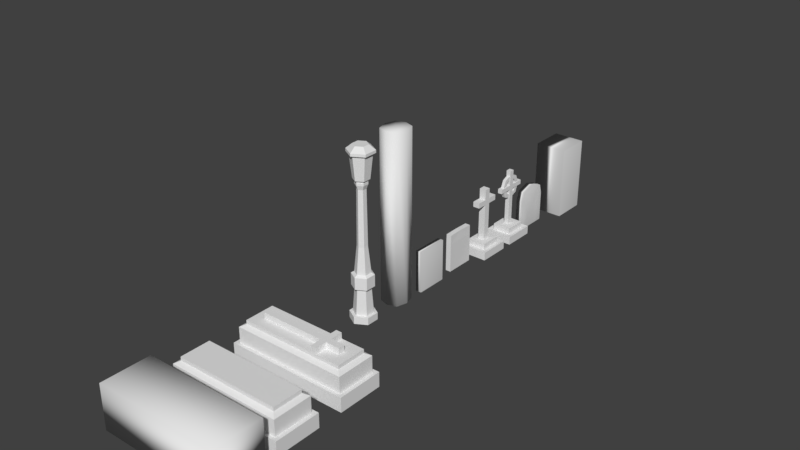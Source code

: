 # Source: Tomb.blend  (saved by Blender 2.77.0; exported with 4.5.12 LTS)
import bpy
from mathutils import Matrix  # noqa: F401  (used for matrix-valued properties, if any)

bpy.ops.wm.read_factory_settings(use_empty=True)
scene = bpy.context.scene
scene.name = 'Scene'

# ---- collections
col_collection_1 = bpy.data.collections.new('Collection 1'); scene.collection.children.link(col_collection_1)

# ---- materials (node trees are filled in below, after node groups)
mat_material = bpy.data.materials.new('Material')
mat_material.alpha_threshold = 0.0
mat_material.use_transparent_shadow = False
mat_material.roughness = 0.5
mat_material.line_color = (0.0, 0.0, 0.0, 1.0)

# ---- material node trees

# ---- world
world_world = bpy.data.worlds.new('World'); scene.world = world_world
world_world.color = (0.05088, 0.05088, 0.05088)
world_world.use_sun_shadow = False
world_world.sun_shadow_jitter_overblur = 0.0
world_world.cycles.sampling_method = 'MANUAL'

# ---- meshes
me_cube_011 = bpy.data.meshes.new('Cube.011')
me_cube_011.from_pydata([(-11.03, -1.119, -1.938), (-11.03, -1.119, 3.265), (-11.03, 1.229, -1.938), (-11.03, 1.229, 3.265), (11.47, -1.119, -1.938), (11.47, -1.119, 3.265), (11.47, 1.229, -1.938), (11.47, 1.229, 3.265)], [], [(1, 3, 2, 0), (3, 7, 6, 2), (7, 5, 4, 6), (5, 1, 0, 4), (0, 2, 6, 4), (5, 7, 3, 1)])
me_cube_011.polygons.foreach_set('use_smooth', [True] * 6)
me_cube_011.use_remesh_preserve_volume = False
me_cube_011.use_remesh_preserve_attributes = False
me_cube_011.use_mirror_vertex_groups = False
me_cube_011.update()
me_cube_009 = bpy.data.meshes.new('Cube.009')
me_cube_009.from_pydata([(-2.188, -0.9736, -1.94), (-2.188, -0.9693, 0.1929), (-2.188, 0.9736, -1.94), (-2.188, 0.9693, 0.1929), (2.406, -0.9736, -1.94), (2.406, -0.9693, 0.1929), (2.406, 0.9736, -1.94), (2.406, 0.9693, 0.1929), (-2.188, 1.576e-10, 1.159), (-2.188, 1.576e-10, -1.94), (2.406, 1.576e-10, 1.159), (2.406, 1.576e-10, -1.94), (-2.188, -0.9714, -0.8738), (-2.188, 0.9714, -0.8738), (2.406, 0.9714, -0.8738), (2.406, -0.9714, -0.8738), (2.406, 1.576e-10, -0.3907), (-2.188, 1.576e-10, -0.3907), (-2.188, -0.4868, -1.94), (2.406, -0.8093, 0.8638), (-2.188, -0.8093, 0.8638), (2.406, -0.4868, -1.94), (-2.188, -0.4857, -0.6322), (2.406, -0.4857, -0.6322), (-2.188, 0.8093, 0.8638), (2.406, 0.4868, -1.94), (-2.188, 0.4868, -1.94), (2.406, 0.8093, 0.8638), (2.406, 0.4857, -0.6322), (-2.188, 0.4857, -0.6322)], [], [(29, 13, 2, 26), (13, 14, 6, 2), (23, 15, 4, 21), (15, 12, 0, 4), (26, 2, 6, 25), (27, 7, 3, 24), (19, 10, 8, 20), (18, 9, 11, 21), (28, 16, 11, 25), (22, 17, 9, 18), (20, 8, 17, 22), (27, 10, 16, 28), (5, 1, 12, 15), (19, 5, 15, 23), (3, 7, 14, 13), (24, 3, 13, 29), (10, 19, 23, 16), (1, 20, 22, 12), (12, 22, 18, 0), (0, 18, 21, 4), (5, 19, 20, 1), (16, 23, 21, 11), (8, 24, 29, 17), (7, 27, 28, 14), (14, 28, 25, 6), (10, 27, 24, 8), (9, 26, 25, 11), (17, 29, 26, 9)])
me_cube_009.polygons.foreach_set('use_smooth', [True] * 28)
me_cube_009.use_remesh_preserve_volume = False
me_cube_009.use_remesh_preserve_attributes = False
me_cube_009.use_mirror_vertex_groups = False
me_cube_009.update()
me_cube_008 = bpy.data.meshes.new('Cube.008')
me_cube_008.from_pydata([(-1.877, -1.0, -1.94), (-1.877, -1.0, 1.0), (-1.877, 1.0, -1.94), (-1.877, 1.0, 1.0), (2.314, -1.0, -1.94), (2.314, -1.0, 1.0), (2.314, 1.0, -1.94), (2.314, 1.0, 1.0)], [], [(1, 3, 2, 0), (3, 7, 6, 2), (7, 5, 4, 6), (5, 1, 0, 4), (0, 2, 6, 4), (5, 7, 3, 1)])
me_cube_008.polygons.foreach_set('use_smooth', [True] * 6)
me_cube_008.use_remesh_preserve_volume = False
me_cube_008.use_remesh_preserve_attributes = False
me_cube_008.use_mirror_vertex_groups = False
me_cube_008.update()
me_cube_007 = bpy.data.meshes.new('Cube.007')
me_cube_007.from_pydata([(-1.504, -0.7694, -1.94), (-1.504, -0.7694, 18.35), (-1.504, 0.7694, -1.94), (-1.504, 0.7694, 18.35), (1.941, -0.7694, -1.94), (1.941, -0.7694, 18.35), (1.941, 0.7694, -1.94), (1.941, 0.7694, 18.35), (-2.053, 0.0, 18.35), (-2.053, 0.0, -1.94), (2.49, 0.0, 18.35), (2.49, 0.0, -1.94), (0.2186, 0.9917, 18.35), (0.2186, 0.9917, -1.94), (0.2186, -0.9917, 18.35), (0.2186, -0.9917, -1.94), (0.2186, 0.0, 18.35), (0.2186, 0.0, -1.94)], [], [(8, 3, 2, 9), (12, 7, 6, 13), (10, 5, 4, 11), (14, 1, 0, 15), (17, 13, 6, 11), (16, 12, 3, 8), (14, 16, 8, 1), (15, 17, 11, 4), (7, 10, 11, 6), (1, 8, 9, 0), (0, 9, 17, 15), (5, 10, 16, 14), (10, 7, 12, 16), (9, 2, 13, 17), (5, 14, 15, 4), (3, 12, 13, 2)])
me_cube_007.polygons.foreach_set('use_smooth', [True] * 16)
me_cube_007.use_remesh_preserve_volume = False
me_cube_007.use_remesh_preserve_attributes = False
me_cube_007.use_mirror_vertex_groups = False
me_cube_007.update()
me_cube_005 = bpy.data.meshes.new('Cube.005')
me_cube_005.from_pydata([(-1.877, -1.0, -1.94), (-1.877, -1.0, 1.0), (-1.877, 1.0, -1.94), (-1.877, 1.0, 1.0), (2.314, -1.0, -1.94), (2.314, -1.0, 1.0), (2.314, 1.0, -1.94), (2.314, 1.0, 1.0)], [], [(1, 3, 2, 0), (3, 7, 6, 2), (7, 5, 4, 6), (5, 1, 0, 4), (0, 2, 6, 4), (5, 7, 3, 1)])
me_cube_005.polygons.foreach_set('use_smooth', [True] * 6)
me_cube_005.use_remesh_preserve_volume = False
me_cube_005.use_remesh_preserve_attributes = False
me_cube_005.use_mirror_vertex_groups = False
me_cube_005.update()
me_cube_006 = bpy.data.meshes.new('Cube.006')
me_cube_006.from_pydata([(0.1288, 0.7205, 0.02996), (0.1288, -0.7205, 0.02996), (-0.1288, -0.7205, 0.02996), (-0.1288, 0.7205, 0.02996), (0.1288, 0.7205, 1.444), (0.1288, -0.7205, 1.444), (-0.1288, -0.7205, 1.444), (-0.1288, 0.7205, 1.444), (0.1288, 0.6397, 1.801), (0.1288, -0.6397, 1.801), (-0.1288, 0.6397, 1.801), (-0.1288, -0.6397, 1.801), (0.1288, 0.3711, 1.983), (0.1288, -0.3711, 1.983), (-0.1288, 0.3711, 1.983), (-0.1288, -0.3711, 1.983), (0.1288, 0.7205, 0.3296), (0.1288, -0.7205, 0.3296), (-0.1288, -0.7205, 0.3296), (-0.1288, 0.7205, 0.3296), (-0.1288, -0.7205, 0.02996), (-0.1288, 0.7205, 0.02996), (-0.1288, -0.7205, 0.2788), (-0.1288, 0.7205, 0.2788), (0.1793, 3.036e-08, 0.02328), (-0.1914, 1.762e-07, 0.02328), (0.1793, -1.885e-07, 1.395), (-0.1914, 6.683e-08, 1.395), (0.1625, -1.338e-07, 1.997), (-0.1746, 1.213e-08, 1.997)], [], [(24, 1, 2, 25), (6, 5, 9, 11), (17, 5, 6, 18), (16, 0, 3, 19), (26, 8, 12, 28), (26, 4, 8), (4, 7, 10, 8), (28, 29, 15, 13), (27, 11, 15, 29), (8, 10, 14, 12), (11, 9, 13, 15), (4, 16, 19, 7), (2, 18, 22, 20), (1, 17, 18, 2), (19, 3, 21, 23), (25, 2, 20), (3, 25, 21), (10, 27, 29, 14), (12, 14, 29, 28), (5, 26, 9), (9, 26, 28, 13), (26, 5, 17, 1, 24, 0, 16, 4), (0, 24, 25, 3), (27, 7, 19, 3, 21, 25, 20, 22, 18, 6), (7, 27, 10), (27, 6, 11)])
_ca = me_cube_006.color_attributes.new('Col', 'BYTE_COLOR', 'CORNER')
_ca.data.foreach_set('color', [0.2423, 0.2423, 0.2423, 1.0, 0.2423, 0.2423, 0.2423, 1.0, 0.2423, 0.2423, 0.2423, 1.0, 0.2423, 0.2423, 0.2423, 1.0, 0.2423, 0.2423, 0.2423, 1.0, 0.2423, 0.2423, 0.2423, 1.0, 0.2423, 0.2423, 0.2423, 1.0, 0.2423, 0.2423, 0.2423, 1.0, 0.2423, 0.2423, 0.2423, 1.0, 0.2423, 0.2423, 0.2423, 1.0, 0.2423, 0.2423, 0.2423, 1.0, 0.2423, 0.2423, 0.2423, 1.0, 0.2423, 0.2423, 0.2423, 1.0, 0.2423, 0.2423, 0.2423, 1.0, 0.2423, 0.2423, 0.2423, 1.0, 0.2423, 0.2423, 0.2423, 1.0, 0.2423, 0.2423, 0.2423, 1.0, 0.2423, 0.2423, 0.2423, 1.0, 0.2423, 0.2423, 0.2423, 1.0, 0.2423, 0.2423, 0.2423, 1.0, 0.2423, 0.2423, 0.2423, 1.0, 0.2423, 0.2423, 0.2423, 1.0, 0.2423, 0.2423, 0.2423, 1.0, 1.0, 1.0, 1.0, 1.0, 1.0, 1.0, 1.0, 1.0, 1.0, 1.0, 1.0, 1.0, 1.0, 1.0, 1.0, 1.0, 1.0, 1.0, 1.0, 1.0, 1.0, 1.0, 1.0, 1.0, 1.0, 1.0, 1.0, 1.0, 1.0, 1.0, 1.0, 1.0, 0.2423, 0.2423, 0.2423, 1.0, 0.2423, 0.2423, 0.2423, 1.0, 0.2423, 0.2423, 0.2423, 1.0, 0.2423, 0.2423, 0.2423, 1.0, 1.0, 1.0, 1.0, 1.0, 1.0, 1.0, 1.0, 1.0, 1.0, 1.0, 1.0, 1.0, 1.0, 1.0, 1.0, 1.0, 1.0, 1.0, 1.0, 1.0, 1.0, 1.0, 1.0, 1.0, 1.0, 1.0, 1.0, 1.0, 1.0, 1.0, 1.0, 1.0, 0.2423, 0.2423, 0.2423, 1.0, 0.2423, 0.2423, 0.2423, 1.0, 0.2423, 0.2423, 0.2423, 1.0, 0.2423, 0.2423, 0.2423, 1.0, 1.0, 1.0, 1.0, 1.0, 1.0, 1.0, 1.0, 1.0, 1.0, 1.0, 1.0, 1.0, 1.0, 1.0, 1.0, 1.0, 0.2423, 0.2423, 0.2423, 1.0, 0.2423, 0.2423, 0.2423, 1.0, 0.2423, 0.2423, 0.2423, 1.0, 0.2423, 0.2423, 0.2423, 1.0, 1.0, 1.0, 1.0, 1.0, 1.0, 1.0, 1.0, 1.0, 1.0, 1.0, 1.0, 1.0, 1.0, 1.0, 1.0, 1.0, 1.0, 1.0, 1.0, 1.0, 1.0, 1.0, 1.0, 1.0, 1.0, 1.0, 1.0, 1.0, 1.0, 1.0, 1.0, 1.0, 1.0, 1.0, 1.0, 1.0, 1.0, 1.0, 1.0, 1.0, 0.2423, 0.2423, 0.2423, 1.0, 0.2423, 0.2423, 0.2423, 1.0, 0.2423, 0.2423, 0.2423, 1.0, 0.2423, 0.2423, 0.2423, 1.0, 1.0, 1.0, 1.0, 1.0, 1.0, 1.0, 1.0, 1.0, 1.0, 1.0, 1.0, 1.0, 1.0, 1.0, 1.0, 1.0, 0.2423, 0.2423, 0.2423, 1.0, 0.2423, 0.2423, 0.2423, 1.0, 0.2423, 0.2423, 0.2423, 1.0, 0.2423, 0.2423, 0.2423, 1.0, 0.2423, 0.2423, 0.2423, 1.0, 0.2423, 0.2423, 0.2423, 1.0, 0.2423, 0.2423, 0.2423, 1.0, 0.2423, 0.2423, 0.2423, 1.0, 0.2423, 0.2423, 0.2423, 1.0, 0.2423, 0.2423, 0.2423, 1.0, 0.2423, 0.2423, 0.2423, 1.0, 0.2423, 0.2423, 0.2423, 1.0, 0.2423, 0.2423, 0.2423, 1.0, 0.2423, 0.2423, 0.2423, 1.0, 0.2423, 0.2423, 0.2423, 1.0, 0.2423, 0.2423, 0.2423, 1.0, 0.2423, 0.2423, 0.2423, 1.0, 0.2423, 0.2423, 0.2423, 1.0, 0.2423, 0.2423, 0.2423, 1.0, 0.2423, 0.2423, 0.2423, 1.0, 0.2423, 0.2423, 0.2423, 1.0, 0.2423, 0.2423, 0.2423, 1.0, 0.2423, 0.2423, 0.2423, 1.0, 0.2423, 0.2423, 0.2423, 1.0, 0.2423, 0.2423, 0.2423, 1.0, 0.2423, 0.2423, 0.2423, 1.0, 0.2423, 0.2423, 0.2423, 1.0, 0.2423, 0.2423, 0.2423, 1.0, 0.2423, 0.2423, 0.2423, 1.0, 0.2423, 0.2423, 0.2423, 1.0, 0.2423, 0.2423, 0.2423, 1.0, 0.2423, 0.2423, 0.2423, 1.0, 0.2423, 0.2423, 0.2423, 1.0, 0.2423, 0.2423, 0.2423, 1.0, 0.2423, 0.2423, 0.2423, 1.0])
me_cube_006.materials.append(mat_material)
me_cube_006.use_remesh_preserve_volume = False
me_cube_006.use_remesh_preserve_attributes = False
me_cube_006.use_mirror_vertex_groups = False
me_cube_006.use_paint_bone_selection = False
me_cube_006.use_paint_mask = True
me_cube_006.update()
me_cube_003 = bpy.data.meshes.new('Cube.003')
me_cube_003.from_pydata([(-1.0, -1.0, -1.0), (-1.0, -1.0, 1.0), (-1.0, 1.0, -1.0), (-1.0, 1.0, 1.0), (1.0, -1.0, -1.0), (1.0, -1.0, 1.0), (1.0, 1.0, -1.0), (1.0, 1.0, 1.0), (-0.6573, -0.6573, 0.8419), (-0.6573, 0.6573, 0.8419), (0.6573, 0.6573, 0.8419), (0.6573, -0.6573, 0.8419), (-0.6573, -0.6573, 2.379), (-0.6573, 0.6573, 2.379), (0.6573, 0.6573, 2.379), (0.6573, -0.6573, 2.379), (-0.2481, -0.2011, 2.403), (-0.2481, 0.2011, 2.403), (0.2481, 0.2011, 2.403), (0.2481, -0.2011, 2.403), (-0.2481, -0.2011, 15.25), (-0.2481, 0.2011, 15.25), (0.2481, 0.2011, 15.25), (0.2481, -0.2011, 15.25), (0.2481, -0.2011, 11.44), (0.2481, -0.2011, 12.73), (-0.2481, -0.2011, 12.73), (-0.2481, -0.2011, 11.44), (-0.2481, 0.2011, 11.44), (-0.2481, 0.2011, 12.73), (0.2481, 0.2011, 12.73), (0.2481, 0.2011, 11.44), (0.2481, 0.8228, 11.44), (-0.2481, 0.8228, 11.44), (-0.2481, 0.8228, 12.73), (0.2481, 0.8228, 12.73), (-0.2481, -0.8228, 11.44), (0.2481, -0.8228, 11.44), (0.2481, -0.8228, 12.73), (-0.2481, -0.8228, 12.73)], [], [(1, 3, 2, 0), (3, 7, 6, 2), (7, 5, 4, 6), (5, 1, 0, 4), (0, 2, 6, 4), (5, 7, 10, 11), (11, 10, 14, 15), (3, 1, 8, 9), (1, 5, 11, 8), (7, 3, 9, 10), (15, 14, 18, 19), (9, 8, 12, 13), (8, 11, 15, 12), (10, 9, 13, 14), (26, 25, 23, 20), (13, 12, 16, 17), (12, 15, 19, 16), (14, 13, 17, 18), (23, 22, 21, 20), (30, 29, 21, 22), (25, 30, 22, 23), (29, 26, 20, 21), (17, 16, 27, 28), (28, 27, 26, 29), (19, 18, 31, 24), (24, 31, 30, 25), (18, 17, 28, 31), (16, 19, 24, 27), (32, 33, 34, 35), (28, 33, 32, 31), (29, 34, 33, 28), (30, 35, 34, 29), (31, 32, 35, 30), (36, 37, 38, 39), (24, 37, 36, 27), (25, 38, 37, 24), (26, 39, 38, 25), (27, 36, 39, 26)])
_ca = me_cube_003.color_attributes.new('Col', 'BYTE_COLOR', 'CORNER')
_ca.data.foreach_set('color', [0.2664, 0.2705, 0.3095, 1.0, 0.2664, 0.2705, 0.3095, 1.0, 0.2664, 0.2705, 0.3095, 1.0, 0.2664, 0.2705, 0.3095, 1.0, 0.2664, 0.2705, 0.3095, 1.0, 0.2664, 0.2705, 0.3095, 1.0, 0.2664, 0.2705, 0.3095, 1.0, 0.2664, 0.2705, 0.3095, 1.0, 0.2664, 0.2705, 0.3095, 1.0, 0.2664, 0.2705, 0.3095, 1.0, 0.2664, 0.2705, 0.3095, 1.0, 0.2664, 0.2705, 0.3095, 1.0, 0.2664, 0.2705, 0.3095, 1.0, 0.2664, 0.2705, 0.3095, 1.0, 0.2664, 0.2705, 0.3095, 1.0, 0.2664, 0.2705, 0.3095, 1.0, 0.2664, 0.2705, 0.3095, 1.0, 0.2664, 0.2705, 0.3095, 1.0, 0.2664, 0.2705, 0.3095, 1.0, 0.2664, 0.2705, 0.3095, 1.0, 0.2664, 0.2705, 0.3095, 1.0, 0.2664, 0.2705, 0.3095, 1.0, 0.2664, 0.2705, 0.3095, 1.0, 0.2664, 0.2705, 0.3095, 1.0, 0.2664, 0.2705, 0.3095, 1.0, 0.2664, 0.2705, 0.3095, 1.0, 0.2664, 0.2705, 0.3095, 1.0, 0.2664, 0.2705, 0.3095, 1.0, 0.2664, 0.2705, 0.3095, 1.0, 0.2664, 0.2705, 0.3095, 1.0, 0.2664, 0.2705, 0.3095, 1.0, 0.2664, 0.2705, 0.3095, 1.0, 0.2664, 0.2705, 0.3095, 1.0, 0.2664, 0.2705, 0.3095, 1.0, 0.2664, 0.2705, 0.3095, 1.0, 0.2664, 0.2705, 0.3095, 1.0, 0.2664, 0.2705, 0.3095, 1.0, 0.2664, 0.2705, 0.3095, 1.0, 0.2664, 0.2705, 0.3095, 1.0, 0.2664, 0.2705, 0.3095, 1.0, 0.2664, 0.2705, 0.3095, 1.0, 0.2664, 0.2705, 0.3095, 1.0, 0.2664, 0.2705, 0.3095, 1.0, 0.2664, 0.2705, 0.3095, 1.0, 0.2664, 0.2705, 0.3095, 1.0, 0.2664, 0.2705, 0.3095, 1.0, 0.2664, 0.2705, 0.3095, 1.0, 0.2664, 0.2705, 0.3095, 1.0, 0.2664, 0.2705, 0.3095, 1.0, 0.2664, 0.2705, 0.3095, 1.0, 0.2664, 0.2705, 0.3095, 1.0, 0.2664, 0.2705, 0.3095, 1.0, 0.2664, 0.2705, 0.3095, 1.0, 0.2664, 0.2705, 0.3095, 1.0, 0.2664, 0.2705, 0.3095, 1.0, 0.2664, 0.2705, 0.3095, 1.0, 0.03689, 0.03689, 0.03689, 1.0, 0.03689, 0.03689, 0.03689, 1.0, 0.03689, 0.03689, 0.03689, 1.0, 0.03689, 0.03689, 0.03689, 1.0, 0.2664, 0.2705, 0.3095, 1.0, 0.2664, 0.2705, 0.3095, 1.0, 0.2664, 0.2705, 0.3095, 1.0, 0.2664, 0.2705, 0.3095, 1.0, 0.2664, 0.2705, 0.3095, 1.0, 0.2664, 0.2705, 0.3095, 1.0, 0.2664, 0.2705, 0.3095, 1.0, 0.2664, 0.2705, 0.3095, 1.0, 0.2664, 0.2705, 0.3095, 1.0, 0.2664, 0.2705, 0.3095, 1.0, 0.2664, 0.2705, 0.3095, 1.0, 0.2664, 0.2705, 0.3095, 1.0, 0.03689, 0.03689, 0.03689, 1.0, 0.03689, 0.03689, 0.03689, 1.0, 0.03689, 0.03689, 0.03689, 1.0, 0.03689, 0.03689, 0.03689, 1.0, 0.03689, 0.03689, 0.03689, 1.0, 0.03689, 0.03689, 0.03689, 1.0, 0.03689, 0.03689, 0.03689, 1.0, 0.03689, 0.03689, 0.03689, 1.0, 0.03689, 0.03689, 0.03689, 1.0, 0.03689, 0.03689, 0.03689, 1.0, 0.03689, 0.03689, 0.03689, 1.0, 0.03689, 0.03689, 0.03689, 1.0, 0.03689, 0.03689, 0.03689, 1.0, 0.03689, 0.03689, 0.03689, 1.0, 0.03689, 0.03689, 0.03689, 1.0, 0.03689, 0.03689, 0.03689, 1.0, 0.03689, 0.03689, 0.03689, 1.0, 0.03689, 0.03689, 0.03689, 1.0, 0.03689, 0.03689, 0.03689, 1.0, 0.03689, 0.03689, 0.03689, 1.0, 0.03689, 0.03689, 0.03689, 1.0, 0.03689, 0.03689, 0.03689, 1.0, 0.03689, 0.03689, 0.03689, 1.0, 0.03689, 0.03689, 0.03689, 1.0, 0.03689, 0.03689, 0.03689, 1.0, 0.03689, 0.03689, 0.03689, 1.0, 0.03689, 0.03689, 0.03689, 1.0, 0.03689, 0.03689, 0.03689, 1.0, 0.03689, 0.03689, 0.03689, 1.0, 0.03689, 0.03689, 0.03689, 1.0, 0.03689, 0.03689, 0.03689, 1.0, 0.03689, 0.03689, 0.03689, 1.0, 0.03689, 0.03689, 0.03689, 1.0, 0.03689, 0.03689, 0.03689, 1.0, 0.03689, 0.03689, 0.03689, 1.0, 0.03689, 0.03689, 0.03689, 1.0, 0.03689, 0.03689, 0.03689, 1.0, 0.03689, 0.03689, 0.03689, 1.0, 0.03689, 0.03689, 0.03689, 1.0, 0.03689, 0.03689, 0.03689, 1.0, 0.03689, 0.03689, 0.03689, 1.0, 0.03689, 0.03689, 0.03689, 1.0, 0.03689, 0.03689, 0.03689, 1.0, 0.03689, 0.03689, 0.03689, 1.0, 0.03689, 0.03689, 0.03689, 1.0, 0.03689, 0.03689, 0.03689, 1.0, 0.03689, 0.03689, 0.03689, 1.0, 0.03689, 0.03689, 0.03689, 1.0, 0.03689, 0.03689, 0.03689, 1.0, 0.03689, 0.03689, 0.03689, 1.0, 0.03689, 0.03689, 0.03689, 1.0, 0.03689, 0.03689, 0.03689, 1.0, 0.03689, 0.03689, 0.03689, 1.0, 0.03689, 0.03689, 0.03689, 1.0, 0.03689, 0.03689, 0.03689, 1.0, 0.03689, 0.03689, 0.03689, 1.0, 0.03689, 0.03689, 0.03689, 1.0, 0.03689, 0.03689, 0.03689, 1.0, 0.03689, 0.03689, 0.03689, 1.0, 0.03689, 0.03689, 0.03689, 1.0, 0.03689, 0.03689, 0.03689, 1.0, 0.03689, 0.03689, 0.03689, 1.0, 0.03689, 0.03689, 0.03689, 1.0, 0.03689, 0.03689, 0.03689, 1.0, 0.03689, 0.03689, 0.03689, 1.0, 0.03689, 0.03689, 0.03689, 1.0, 0.03689, 0.03689, 0.03689, 1.0, 0.03689, 0.03689, 0.03689, 1.0, 0.03689, 0.03689, 0.03689, 1.0, 0.03689, 0.03689, 0.03689, 1.0, 0.03689, 0.03689, 0.03689, 1.0, 0.03689, 0.03689, 0.03689, 1.0, 0.03689, 0.03689, 0.03689, 1.0, 0.03689, 0.03689, 0.03689, 1.0, 0.03689, 0.03689, 0.03689, 1.0, 0.03689, 0.03689, 0.03689, 1.0, 0.03689, 0.03689, 0.03689, 1.0, 0.03689, 0.03689, 0.03689, 1.0, 0.03689, 0.03689, 0.03689, 1.0, 0.03689, 0.03689, 0.03689, 1.0])
me_cube_003.use_remesh_preserve_volume = False
me_cube_003.use_remesh_preserve_attributes = False
me_cube_003.use_mirror_vertex_groups = False
me_cube_003.use_paint_bone_selection = False
me_cube_003.use_paint_mask = True
me_cube_003.update()
me_cylinder = bpy.data.meshes.new('Cylinder')
me_cylinder.from_pydata([(-0.3221, 0.1989, -0.468), (-0.3221, 0.09159, 1.889), (-0.1499, 0.09943, -0.468), (-0.2428, 0.0458, 1.889), (-0.1499, -0.09944, -0.468), (-0.2428, -0.0458, 1.889), (-0.3221, -0.1989, -0.468), (-0.3221, -0.09159, 1.889), (-0.4943, -0.09943, -0.468), (-0.4014, -0.0458, 1.889), (-0.4943, 0.09943, -0.468), (-0.4014, 0.0458, 1.889), (-0.3221, 0.1603, 0.0203), (-0.3221, 0.1603, 0.3218), (-0.1833, 0.08013, 0.3218), (-0.1833, 0.08013, 0.0203), (-0.1833, -0.08013, 0.3218), (-0.1833, -0.08013, 0.0203), (-0.3221, -0.1603, 0.3218), (-0.3221, -0.1603, 0.0203), (-0.4609, -0.08013, 0.3218), (-0.4609, -0.08013, 0.0203), (-0.4609, 0.08013, 0.3218), (-0.4609, 0.08013, 0.0203), (-0.3221, 0.2222, 0.05645), (-0.3221, 0.2222, 0.2857), (-0.1296, 0.1111, 0.2857), (-0.1296, 0.1111, 0.05645), (-0.1296, -0.1111, 0.2857), (-0.1296, -0.1111, 0.05645), (-0.3221, -0.2222, 0.2857), (-0.3221, -0.2222, 0.05645), (-0.5145, -0.1111, 0.2857), (-0.5145, -0.1111, 0.05645), (-0.5145, 0.1111, 0.2857), (-0.5145, 0.1111, 0.05645), (-0.3221, 0.1989, -0.6039), (-0.1499, 0.09943, -0.6039), (-0.1499, -0.09944, -0.6039), (-0.3221, -0.1989, -0.6039), (-0.4943, -0.09943, -0.6039), (-0.4943, 0.09943, -0.6039), (-0.3221, 0.265, -0.468), (-0.09258, 0.1325, -0.468), (-0.09258, -0.1325, -0.468), (-0.3221, -0.265, -0.468), (-0.5516, -0.1325, -0.468), (-0.5516, 0.1325, -0.468), (-0.3221, 0.265, -0.6039), (-0.09258, 0.1325, -0.6039), (-0.09258, -0.1325, -0.6039), (-0.3221, -0.265, -0.6039), (-0.5516, -0.1325, -0.6039), (-0.5516, 0.1325, -0.6039), (-0.3221, 0.1034, 0.8309), (-0.2326, 0.05169, 0.8309), (-0.2326, -0.05169, 0.8309), (-0.3221, -0.1034, 0.8309), (-0.4116, -0.05169, 0.8309), (-0.4116, 0.05169, 0.8309), (-0.212, 0.06358, 1.975), (-0.3221, 0.1272, 1.975), (-0.212, -0.06358, 1.975), (-0.3221, -0.1272, 1.975), (-0.4322, -0.06358, 1.975), (-0.4322, 0.06358, 1.975), (-0.212, 0.06358, 2.023), (-0.3221, 0.1272, 2.023), (-0.212, -0.06358, 2.023), (-0.3221, -0.1272, 2.023), (-0.4322, -0.06358, 2.023), (-0.4322, 0.06358, 2.023), (-0.233, 0.05141, 2.043), (-0.3221, 0.1028, 2.039), (-0.233, -0.05141, 2.043), (-0.3221, -0.1028, 2.043), (-0.4111, -0.05141, 2.039), (-0.4111, 0.05141, 2.039), (-0.1818, 0.08101, 2.067), (-0.3221, 0.162, 2.067), (-0.1818, -0.08101, 2.067), (-0.3221, -0.162, 2.067), (-0.4624, -0.08101, 2.067), (-0.4624, 0.08101, 2.067), (-0.1315, 0.11, 2.55), (-0.3221, 0.2201, 2.55), (-0.1315, -0.11, 2.55), (-0.3221, -0.2201, 2.55), (-0.5127, -0.11, 2.55), (-0.5127, 0.11, 2.55), (-0.1315, 0.11, 2.625), (-0.3221, 0.2201, 2.625), (-0.1315, -0.11, 2.625), (-0.3221, -0.2201, 2.625), (-0.5127, -0.11, 2.625), (-0.5127, 0.11, 2.625), (-0.08899, 0.1346, 2.538), (-0.3221, 0.2692, 2.538), (-0.08899, -0.1346, 2.538), (-0.3221, -0.2692, 2.538), (-0.5552, -0.1346, 2.538), (-0.5552, 0.1346, 2.538), (-0.08899, 0.1346, 2.59), (-0.3221, 0.2692, 2.59), (-0.08899, -0.1346, 2.59), (-0.3221, -0.2692, 2.59), (-0.5552, -0.1346, 2.59), (-0.5552, 0.1346, 2.59), (-0.1913, 0.07551, 2.681), (-0.3221, 0.151, 2.681), (-0.1913, -0.07551, 2.681), (-0.3221, -0.151, 2.681), (-0.4529, -0.07551, 2.681), (-0.4529, 0.07551, 2.681)], [], [(54, 1, 3, 55), (55, 3, 5, 56), (56, 5, 7, 57), (57, 7, 9, 58), (7, 5, 62, 63), (58, 9, 11, 59), (59, 11, 1, 54), (2, 4, 44, 43), (10, 23, 12, 0), (34, 22, 13, 25), (8, 21, 23, 10), (32, 20, 22, 34), (6, 19, 21, 8), (30, 18, 20, 32), (4, 17, 19, 6), (28, 16, 18, 30), (2, 15, 17, 4), (26, 14, 16, 28), (0, 12, 15, 2), (25, 13, 14, 26), (12, 24, 27, 15), (24, 25, 26, 27), (15, 27, 29, 17), (27, 26, 28, 29), (17, 29, 31, 19), (29, 28, 30, 31), (19, 31, 33, 21), (31, 30, 32, 33), (21, 33, 35, 23), (33, 32, 34, 35), (23, 35, 24, 12), (35, 34, 25, 24), (36, 37, 38, 39, 40, 41), (4, 6, 45, 44), (39, 38, 50, 51), (0, 2, 43, 42), (6, 8, 46, 45), (36, 41, 53, 48), (43, 44, 50, 49), (46, 47, 53, 52), (42, 43, 49, 48), (44, 45, 51, 50), (47, 42, 48, 53), (45, 46, 52, 51), (40, 39, 51, 52), (37, 36, 48, 49), (41, 40, 52, 53), (38, 37, 49, 50), (10, 0, 42, 47), (8, 10, 47, 46), (22, 59, 54, 13), (20, 58, 59, 22), (18, 57, 58, 20), (16, 56, 57, 18), (14, 55, 56, 16), (13, 54, 55, 14), (65, 64, 70, 71), (1, 11, 65, 61), (9, 7, 63, 64), (5, 3, 60, 62), (11, 9, 64, 65), (3, 1, 61, 60), (67, 71, 77, 73), (63, 62, 68, 69), (60, 61, 67, 66), (61, 65, 71, 67), (64, 63, 69, 70), (62, 60, 66, 68), (70, 69, 75, 76), (68, 66, 72, 74), (71, 70, 76, 77), (69, 68, 74, 75), (66, 67, 73, 72), (74, 72, 78, 80), (78, 79, 85, 84), (77, 76, 82, 83), (75, 74, 80, 81), (72, 73, 79, 78), (73, 77, 83, 79), (76, 75, 81, 82), (93, 94, 106, 105), (79, 83, 89, 85), (82, 81, 87, 88), (80, 78, 84, 86), (83, 82, 88, 89), (81, 80, 86, 87), (91, 95, 113, 109), (86, 84, 96, 98), (89, 88, 100, 101), (92, 93, 105, 104), (84, 85, 97, 96), (95, 91, 103, 107), (101, 100, 106, 107), (99, 98, 104, 105), (96, 97, 103, 102), (97, 101, 107, 103), (100, 99, 105, 106), (98, 96, 102, 104), (85, 89, 101, 97), (91, 90, 102, 103), (87, 86, 98, 99), (94, 95, 107, 106), (90, 92, 104, 102), (88, 87, 99, 100), (108, 109, 113, 112, 111, 110), (94, 93, 111, 112), (92, 90, 108, 110), (95, 94, 112, 113), (93, 92, 110, 111), (90, 91, 109, 108)])
_ca = me_cylinder.color_attributes.new('Col', 'BYTE_COLOR', 'CORNER')
_ca.data.foreach_set('color', [0.03955, 0.03955, 0.03955, 1.0, 0.03955, 0.03955, 0.03955, 1.0, 0.03955, 0.03955, 0.03955, 1.0, 0.03955, 0.03955, 0.03955, 1.0, 0.03955, 0.03955, 0.03955, 1.0, 0.03955, 0.03955, 0.03955, 1.0, 0.03955, 0.03955, 0.03955, 1.0, 0.03955, 0.03955, 0.03955, 1.0, 0.03955, 0.03955, 0.03955, 1.0, 0.03955, 0.03955, 0.03955, 1.0, 0.03955, 0.03955, 0.03955, 1.0, 0.03955, 0.03955, 0.03955, 1.0, 0.03955, 0.03955, 0.03955, 1.0, 0.03955, 0.03955, 0.03955, 1.0, 0.03955, 0.03955, 0.03955, 1.0, 0.03955, 0.03955, 0.03955, 1.0, 0.03955, 0.03955, 0.03955, 1.0, 0.03955, 0.03955, 0.03955, 1.0, 0.03955, 0.03955, 0.03955, 1.0, 0.03955, 0.03955, 0.03955, 1.0, 0.03955, 0.03955, 0.03955, 1.0, 0.03955, 0.03955, 0.03955, 1.0, 0.03955, 0.03955, 0.03955, 1.0, 0.03955, 0.03955, 0.03955, 1.0, 0.03955, 0.03955, 0.03955, 1.0, 0.03955, 0.03955, 0.03955, 1.0, 0.03955, 0.03955, 0.03955, 1.0, 0.03955, 0.03955, 0.03955, 1.0, 0.03955, 0.03955, 0.03955, 1.0, 0.03955, 0.03955, 0.03955, 1.0, 0.03955, 0.03955, 0.03955, 1.0, 0.03955, 0.03955, 0.03955, 1.0, 0.03955, 0.03955, 0.03955, 1.0, 0.03955, 0.03955, 0.03955, 1.0, 0.03955, 0.03955, 0.03955, 1.0, 0.03955, 0.03955, 0.03955, 1.0, 0.03955, 0.03955, 0.03955, 1.0, 0.03955, 0.03955, 0.03955, 1.0, 0.03955, 0.03955, 0.03955, 1.0, 0.03955, 0.03955, 0.03955, 1.0, 0.03955, 0.03955, 0.03955, 1.0, 0.03955, 0.03955, 0.03955, 1.0, 0.03955, 0.03955, 0.03955, 1.0, 0.03955, 0.03955, 0.03955, 1.0, 0.03955, 0.03955, 0.03955, 1.0, 0.03955, 0.03955, 0.03955, 1.0, 0.03955, 0.03955, 0.03955, 1.0, 0.03955, 0.03955, 0.03955, 1.0, 0.03955, 0.03955, 0.03955, 1.0, 0.03955, 0.03955, 0.03955, 1.0, 0.03955, 0.03955, 0.03955, 1.0, 0.03955, 0.03955, 0.03955, 1.0, 0.03955, 0.03955, 0.03955, 1.0, 0.03955, 0.03955, 0.03955, 1.0, 0.03955, 0.03955, 0.03955, 1.0, 0.03955, 0.03955, 0.03955, 1.0, 0.03955, 0.03955, 0.03955, 1.0, 0.03955, 0.03955, 0.03955, 1.0, 0.03955, 0.03955, 0.03955, 1.0, 0.03955, 0.03955, 0.03955, 1.0, 0.03955, 0.03955, 0.03955, 1.0, 0.03955, 0.03955, 0.03955, 1.0, 0.03955, 0.03955, 0.03955, 1.0, 0.03955, 0.03955, 0.03955, 1.0, 0.03955, 0.03955, 0.03955, 1.0, 0.03955, 0.03955, 0.03955, 1.0, 0.03955, 0.03955, 0.03955, 1.0, 0.03955, 0.03955, 0.03955, 1.0, 0.03955, 0.03955, 0.03955, 1.0, 0.03955, 0.03955, 0.03955, 1.0, 0.03955, 0.03955, 0.03955, 1.0, 0.03955, 0.03955, 0.03955, 1.0, 0.03955, 0.03955, 0.03955, 1.0, 0.03955, 0.03955, 0.03955, 1.0, 0.03955, 0.03955, 0.03955, 1.0, 0.03955, 0.03955, 0.03955, 1.0, 0.03955, 0.03955, 0.03955, 1.0, 0.03955, 0.03955, 0.03955, 1.0, 0.03955, 0.03955, 0.03955, 1.0, 0.03955, 0.03955, 0.03955, 1.0, 0.03955, 0.03955, 0.03955, 1.0, 0.03955, 0.03955, 0.03955, 1.0, 0.03955, 0.03955, 0.03955, 1.0, 0.03955, 0.03955, 0.03955, 1.0, 0.03955, 0.03955, 0.03955, 1.0, 0.03955, 0.03955, 0.03955, 1.0, 0.03955, 0.03955, 0.03955, 1.0, 0.03955, 0.03955, 0.03955, 1.0, 0.03955, 0.03955, 0.03955, 1.0, 0.03955, 0.03955, 0.03955, 1.0, 0.03955, 0.03955, 0.03955, 1.0, 0.03955, 0.03955, 0.03955, 1.0, 0.03955, 0.03955, 0.03955, 1.0, 0.03955, 0.03955, 0.03955, 1.0, 0.03955, 0.03955, 0.03955, 1.0, 0.03955, 0.03955, 0.03955, 1.0, 0.03955, 0.03955, 0.03955, 1.0, 0.03955, 0.03955, 0.03955, 1.0, 0.03955, 0.03955, 0.03955, 1.0, 0.03955, 0.03955, 0.03955, 1.0, 0.03955, 0.03955, 0.03955, 1.0, 0.03955, 0.03955, 0.03955, 1.0, 0.03955, 0.03955, 0.03955, 1.0, 0.03955, 0.03955, 0.03955, 1.0, 0.03955, 0.03955, 0.03955, 1.0, 0.03955, 0.03955, 0.03955, 1.0, 0.03955, 0.03955, 0.03955, 1.0, 0.03955, 0.03955, 0.03955, 1.0, 0.03955, 0.03955, 0.03955, 1.0, 0.03955, 0.03955, 0.03955, 1.0, 0.03955, 0.03955, 0.03955, 1.0, 0.03955, 0.03955, 0.03955, 1.0, 0.03955, 0.03955, 0.03955, 1.0, 0.03955, 0.03955, 0.03955, 1.0, 0.03955, 0.03955, 0.03955, 1.0, 0.03955, 0.03955, 0.03955, 1.0, 0.03955, 0.03955, 0.03955, 1.0, 0.03955, 0.03955, 0.03955, 1.0, 0.03955, 0.03955, 0.03955, 1.0, 0.03955, 0.03955, 0.03955, 1.0, 0.03955, 0.03955, 0.03955, 1.0, 0.03955, 0.03955, 0.03955, 1.0, 0.03955, 0.03955, 0.03955, 1.0, 0.03955, 0.03955, 0.03955, 1.0, 0.03955, 0.03955, 0.03955, 1.0, 0.03955, 0.03955, 0.03955, 1.0, 0.03955, 0.03955, 0.03955, 1.0, 0.03955, 0.03955, 0.03955, 1.0, 0.03955, 0.03955, 0.03955, 1.0, 0.03955, 0.03955, 0.03955, 1.0, 0.03955, 0.03955, 0.03955, 1.0, 0.03955, 0.03955, 0.03955, 1.0, 0.03955, 0.03955, 0.03955, 1.0, 0.03955, 0.03955, 0.03955, 1.0, 0.03955, 0.03955, 0.03955, 1.0, 0.03955, 0.03955, 0.03955, 1.0, 0.03955, 0.03955, 0.03955, 1.0, 0.03955, 0.03955, 0.03955, 1.0, 0.03955, 0.03955, 0.03955, 1.0, 0.03955, 0.03955, 0.03955, 1.0, 0.03955, 0.03955, 0.03955, 1.0, 0.03955, 0.03955, 0.03955, 1.0, 0.03955, 0.03955, 0.03955, 1.0, 0.03955, 0.03955, 0.03955, 1.0, 0.03955, 0.03955, 0.03955, 1.0, 0.03955, 0.03955, 0.03955, 1.0, 0.03955, 0.03955, 0.03955, 1.0, 0.03955, 0.03955, 0.03955, 1.0, 0.03955, 0.03955, 0.03955, 1.0, 0.03955, 0.03955, 0.03955, 1.0, 0.03955, 0.03955, 0.03955, 1.0, 0.03955, 0.03955, 0.03955, 1.0, 0.03955, 0.03955, 0.03955, 1.0, 0.03955, 0.03955, 0.03955, 1.0, 0.03955, 0.03955, 0.03955, 1.0, 0.03955, 0.03955, 0.03955, 1.0, 0.03955, 0.03955, 0.03955, 1.0, 0.03955, 0.03955, 0.03955, 1.0, 0.03955, 0.03955, 0.03955, 1.0, 0.03955, 0.03955, 0.03955, 1.0, 0.03955, 0.03955, 0.03955, 1.0, 0.03955, 0.03955, 0.03955, 1.0, 0.03955, 0.03955, 0.03955, 1.0, 0.03955, 0.03955, 0.03955, 1.0, 0.03955, 0.03955, 0.03955, 1.0, 0.03955, 0.03955, 0.03955, 1.0, 0.03955, 0.03955, 0.03955, 1.0, 0.03955, 0.03955, 0.03955, 1.0, 0.03955, 0.03955, 0.03955, 1.0, 0.03955, 0.03955, 0.03955, 1.0, 0.03955, 0.03955, 0.03955, 1.0, 0.03955, 0.03955, 0.03955, 1.0, 0.03955, 0.03955, 0.03955, 1.0, 0.03955, 0.03955, 0.03955, 1.0, 0.03955, 0.03955, 0.03955, 1.0, 0.03955, 0.03955, 0.03955, 1.0, 0.03955, 0.03955, 0.03955, 1.0, 0.03955, 0.03955, 0.03955, 1.0, 0.03955, 0.03955, 0.03955, 1.0, 0.03955, 0.03955, 0.03955, 1.0, 0.03955, 0.03955, 0.03955, 1.0, 0.03955, 0.03955, 0.03955, 1.0, 0.03955, 0.03955, 0.03955, 1.0, 0.03955, 0.03955, 0.03955, 1.0, 0.03955, 0.03955, 0.03955, 1.0, 0.03955, 0.03955, 0.03955, 1.0, 0.03955, 0.03955, 0.03955, 1.0, 0.03955, 0.03955, 0.03955, 1.0, 0.03955, 0.03955, 0.03955, 1.0, 0.03955, 0.03955, 0.03955, 1.0, 0.03955, 0.03955, 0.03955, 1.0, 0.03955, 0.03955, 0.03955, 1.0, 0.03955, 0.03955, 0.03955, 1.0, 0.03955, 0.03955, 0.03955, 1.0, 0.03955, 0.03955, 0.03955, 1.0, 0.03955, 0.03955, 0.03955, 1.0, 0.03955, 0.03955, 0.03955, 1.0, 0.03955, 0.03955, 0.03955, 1.0, 0.03955, 0.03955, 0.03955, 1.0, 0.03955, 0.03955, 0.03955, 1.0, 0.03955, 0.03955, 0.03955, 1.0, 0.03955, 0.03955, 0.03955, 1.0, 0.03955, 0.03955, 0.03955, 1.0, 0.03955, 0.03955, 0.03955, 1.0, 0.03955, 0.03955, 0.03955, 1.0, 0.03955, 0.03955, 0.03955, 1.0, 0.03955, 0.03955, 0.03955, 1.0, 0.03955, 0.03955, 0.03955, 1.0, 0.03955, 0.03955, 0.03955, 1.0, 0.03955, 0.03955, 0.03955, 1.0, 0.03955, 0.03955, 0.03955, 1.0, 0.03955, 0.03955, 0.03955, 1.0, 0.03955, 0.03955, 0.03955, 1.0, 0.03955, 0.03955, 0.03955, 1.0, 0.03955, 0.03955, 0.03955, 1.0, 0.03955, 0.03955, 0.03955, 1.0, 0.03955, 0.03955, 0.03955, 1.0, 0.03955, 0.03955, 0.03955, 1.0, 0.03955, 0.03955, 0.03955, 1.0, 0.03955, 0.03955, 0.03955, 1.0, 0.03955, 0.03955, 0.03955, 1.0, 0.03955, 0.03955, 0.03955, 1.0, 0.03955, 0.03955, 0.03955, 1.0, 0.03955, 0.03955, 0.03955, 1.0, 0.03955, 0.03955, 0.03955, 1.0, 0.03955, 0.03955, 0.03955, 1.0, 0.03955, 0.03955, 0.03955, 1.0, 0.03955, 0.03955, 0.03955, 1.0, 0.03955, 0.03955, 0.03955, 1.0, 0.03955, 0.03955, 0.03955, 1.0, 0.03955, 0.03955, 0.03955, 1.0, 0.03955, 0.03955, 0.03955, 1.0, 0.03955, 0.03955, 0.03955, 1.0, 0.03955, 0.03955, 0.03955, 1.0, 0.03955, 0.03955, 0.03955, 1.0, 0.03955, 0.03955, 0.03955, 1.0, 0.03955, 0.03955, 0.03955, 1.0, 0.03955, 0.03955, 0.03955, 1.0, 0.03955, 0.03955, 0.03955, 1.0, 0.03955, 0.03955, 0.03955, 1.0, 0.03955, 0.03955, 0.03955, 1.0, 0.03955, 0.03955, 0.03955, 1.0, 0.03955, 0.03955, 0.03955, 1.0, 0.03955, 0.03955, 0.03955, 1.0, 0.03955, 0.03955, 0.03955, 1.0, 0.03955, 0.03955, 0.03955, 1.0, 0.03955, 0.03955, 0.03955, 1.0, 0.03955, 0.03955, 0.03955, 1.0, 0.03955, 0.03955, 0.03955, 1.0, 0.03955, 0.03955, 0.03955, 1.0, 0.03955, 0.03955, 0.03955, 1.0, 0.03955, 0.03955, 0.03955, 1.0, 0.03955, 0.03955, 0.03955, 1.0, 0.03955, 0.03955, 0.03955, 1.0, 0.03955, 0.03955, 0.03955, 1.0, 0.03955, 0.03955, 0.03955, 1.0, 0.03955, 0.03955, 0.03955, 1.0, 0.03955, 0.03955, 0.03955, 1.0, 0.03955, 0.03955, 0.03955, 1.0, 0.03955, 0.03955, 0.03955, 1.0, 0.03955, 0.03955, 0.03955, 1.0, 0.03955, 0.03955, 0.03955, 1.0, 0.03955, 0.03955, 0.03955, 1.0, 0.03955, 0.03955, 0.03955, 1.0, 0.03955, 0.03955, 0.03955, 1.0, 0.03955, 0.03955, 0.03955, 1.0, 0.03955, 0.03955, 0.03955, 1.0, 0.03955, 0.03955, 0.03955, 1.0, 0.03955, 0.03955, 0.03955, 1.0, 0.03955, 0.03955, 0.03955, 1.0, 0.03955, 0.03955, 0.03955, 1.0, 0.03955, 0.03955, 0.03955, 1.0, 0.03955, 0.03955, 0.03955, 1.0, 0.03955, 0.03955, 0.03955, 1.0, 0.03955, 0.03955, 0.03955, 1.0, 0.03955, 0.03955, 0.03955, 1.0, 0.03955, 0.03955, 0.03955, 1.0, 0.03955, 0.03955, 0.03955, 1.0, 0.03955, 0.03955, 0.03955, 1.0, 0.03955, 0.03955, 0.03955, 1.0, 0.03955, 0.03955, 0.03955, 1.0, 0.03955, 0.03955, 0.03955, 1.0, 0.03955, 0.03955, 0.03955, 1.0, 0.03955, 0.03955, 0.03955, 1.0, 0.03955, 0.03955, 0.03955, 1.0, 0.03955, 0.03955, 0.03955, 1.0, 0.03955, 0.03955, 0.03955, 1.0, 0.03955, 0.03955, 0.03955, 1.0, 0.03955, 0.03955, 0.03955, 1.0, 0.03955, 0.03955, 0.03955, 1.0, 0.03955, 0.03955, 0.03955, 1.0, 0.03955, 0.03955, 0.03955, 1.0, 0.03955, 0.03955, 0.03955, 1.0, 0.03955, 0.03955, 0.03955, 1.0, 1.0, 0.8714, 0.3613, 1.0, 1.0, 0.8714, 0.3613, 1.0, 1.0, 0.8714, 0.3613, 1.0, 1.0, 0.8714, 0.3613, 1.0, 1.0, 0.8714, 0.3613, 1.0, 1.0, 0.8714, 0.3613, 1.0, 1.0, 0.8714, 0.3613, 1.0, 1.0, 0.8714, 0.3613, 1.0, 1.0, 0.8714, 0.3613, 1.0, 1.0, 0.8714, 0.3613, 1.0, 1.0, 0.8714, 0.3613, 1.0, 1.0, 0.8714, 0.3613, 1.0, 1.0, 0.8714, 0.3613, 1.0, 1.0, 0.8714, 0.3613, 1.0, 1.0, 0.8714, 0.3613, 1.0, 1.0, 0.8714, 0.3613, 1.0, 1.0, 0.8714, 0.3613, 1.0, 1.0, 0.8714, 0.3613, 1.0, 1.0, 0.8714, 0.3613, 1.0, 1.0, 0.8714, 0.3613, 1.0, 1.0, 0.8714, 0.3613, 1.0, 1.0, 0.8714, 0.3613, 1.0, 1.0, 0.8714, 0.3613, 1.0, 1.0, 0.8714, 0.3613, 1.0, 1.0, 0.8714, 0.3613, 1.0, 1.0, 0.8714, 0.3613, 1.0, 1.0, 0.8714, 0.3613, 1.0, 1.0, 0.8714, 0.3613, 1.0, 0.03955, 0.03955, 0.03955, 1.0, 0.03955, 0.03955, 0.03955, 1.0, 0.03955, 0.03955, 0.03955, 1.0, 0.03955, 0.03955, 0.03955, 1.0, 1.0, 0.8714, 0.3613, 1.0, 1.0, 0.8714, 0.3613, 1.0, 1.0, 0.8714, 0.3613, 1.0, 1.0, 0.8714, 0.3613, 1.0, 1.0, 0.8714, 0.3613, 1.0, 1.0, 0.8714, 0.3613, 1.0, 1.0, 0.8714, 0.3613, 1.0, 1.0, 0.8714, 0.3613, 1.0, 1.0, 0.8714, 0.3613, 1.0, 1.0, 0.8714, 0.3613, 1.0, 1.0, 0.8714, 0.3613, 1.0, 1.0, 0.8714, 0.3613, 1.0, 1.0, 0.8714, 0.3613, 1.0, 1.0, 0.8714, 0.3613, 1.0, 1.0, 0.8714, 0.3613, 1.0, 1.0, 0.8714, 0.3613, 1.0, 1.0, 0.8714, 0.3613, 1.0, 1.0, 0.8714, 0.3613, 1.0, 1.0, 0.8714, 0.3613, 1.0, 1.0, 0.8714, 0.3613, 1.0, 0.03955, 0.03955, 0.03955, 1.0, 0.03955, 0.03955, 0.03955, 1.0, 0.03955, 0.03955, 0.03955, 1.0, 0.03955, 0.03955, 0.03955, 1.0, 0.03955, 0.03955, 0.03955, 1.0, 0.03955, 0.03955, 0.03955, 1.0, 0.03955, 0.03955, 0.03955, 1.0, 0.03955, 0.03955, 0.03955, 1.0, 0.03955, 0.03955, 0.03955, 1.0, 0.03955, 0.03955, 0.03955, 1.0, 0.03955, 0.03955, 0.03955, 1.0, 0.03955, 0.03955, 0.03955, 1.0, 0.03955, 0.03955, 0.03955, 1.0, 0.03955, 0.03955, 0.03955, 1.0, 0.03955, 0.03955, 0.03955, 1.0, 0.03955, 0.03955, 0.03955, 1.0, 0.03955, 0.03955, 0.03955, 1.0, 0.03955, 0.03955, 0.03955, 1.0, 0.03955, 0.03955, 0.03955, 1.0, 0.03955, 0.03955, 0.03955, 1.0, 0.03955, 0.03955, 0.03955, 1.0, 0.03955, 0.03955, 0.03955, 1.0, 0.03955, 0.03955, 0.03955, 1.0, 0.03955, 0.03955, 0.03955, 1.0, 0.03955, 0.03955, 0.03955, 1.0, 0.03955, 0.03955, 0.03955, 1.0, 0.03955, 0.03955, 0.03955, 1.0, 0.03955, 0.03955, 0.03955, 1.0, 0.03955, 0.03955, 0.03955, 1.0, 0.03955, 0.03955, 0.03955, 1.0, 0.03955, 0.03955, 0.03955, 1.0, 0.03955, 0.03955, 0.03955, 1.0, 0.03955, 0.03955, 0.03955, 1.0, 0.03955, 0.03955, 0.03955, 1.0, 0.03955, 0.03955, 0.03955, 1.0, 0.03955, 0.03955, 0.03955, 1.0, 0.03955, 0.03955, 0.03955, 1.0, 0.03955, 0.03955, 0.03955, 1.0, 0.03955, 0.03955, 0.03955, 1.0, 0.03955, 0.03955, 0.03955, 1.0, 0.03955, 0.03955, 0.03955, 1.0, 0.03955, 0.03955, 0.03955, 1.0, 0.03955, 0.03955, 0.03955, 1.0, 0.03955, 0.03955, 0.03955, 1.0, 0.03955, 0.03955, 0.03955, 1.0, 0.03955, 0.03955, 0.03955, 1.0, 0.03955, 0.03955, 0.03955, 1.0, 0.03955, 0.03955, 0.03955, 1.0, 0.03955, 0.03955, 0.03955, 1.0, 0.03955, 0.03955, 0.03955, 1.0, 0.03955, 0.03955, 0.03955, 1.0, 0.03955, 0.03955, 0.03955, 1.0, 0.03955, 0.03955, 0.03955, 1.0, 0.03955, 0.03955, 0.03955, 1.0, 0.03955, 0.03955, 0.03955, 1.0, 0.03955, 0.03955, 0.03955, 1.0, 0.03955, 0.03955, 0.03955, 1.0, 0.03955, 0.03955, 0.03955, 1.0, 0.03955, 0.03955, 0.03955, 1.0, 0.03955, 0.03955, 0.03955, 1.0, 0.03955, 0.03955, 0.03955, 1.0, 0.03955, 0.03955, 0.03955, 1.0, 0.03955, 0.03955, 0.03955, 1.0, 0.03955, 0.03955, 0.03955, 1.0, 0.03955, 0.03955, 0.03955, 1.0, 0.03955, 0.03955, 0.03955, 1.0, 0.03955, 0.03955, 0.03955, 1.0, 0.03955, 0.03955, 0.03955, 1.0, 0.03955, 0.03955, 0.03955, 1.0, 0.03955, 0.03955, 0.03955, 1.0, 0.03955, 0.03955, 0.03955, 1.0, 0.03955, 0.03955, 0.03955, 1.0, 0.03955, 0.03955, 0.03955, 1.0, 0.03955, 0.03955, 0.03955, 1.0, 0.03955, 0.03955, 0.03955, 1.0, 0.03955, 0.03955, 0.03955, 1.0, 0.03955, 0.03955, 0.03955, 1.0, 0.03955, 0.03955, 0.03955, 1.0, 0.03955, 0.03955, 0.03955, 1.0, 0.03955, 0.03955, 0.03955, 1.0, 0.03955, 0.03955, 0.03955, 1.0, 0.03955, 0.03955, 0.03955, 1.0, 0.03955, 0.03955, 0.03955, 1.0, 0.03955, 0.03955, 0.03955, 1.0, 0.03955, 0.03955, 0.03955, 1.0, 0.03955, 0.03955, 0.03955, 1.0, 0.03955, 0.03955, 0.03955, 1.0, 0.03955, 0.03955, 0.03955, 1.0, 0.03955, 0.03955, 0.03955, 1.0, 0.03955, 0.03955, 0.03955, 1.0, 0.03955, 0.03955, 0.03955, 1.0, 0.03955, 0.03955, 0.03955, 1.0, 0.03955, 0.03955, 0.03955, 1.0, 0.03955, 0.03955, 0.03955, 1.0, 0.03955, 0.03955, 0.03955, 1.0, 0.03955, 0.03955, 0.03955, 1.0, 0.03955, 0.03955, 0.03955, 1.0, 0.03955, 0.03955, 0.03955, 1.0])
me_cylinder.use_remesh_preserve_volume = False
me_cylinder.use_remesh_preserve_attributes = False
me_cylinder.use_mirror_vertex_groups = False
me_cylinder.use_paint_bone_selection = False
me_cylinder.use_paint_mask = True
me_cylinder.update()
me_cube_002 = bpy.data.meshes.new('Cube.002')
me_cube_002.from_pydata([(-1.0, -1.0, -0.927), (-1.0, -1.0, 0.608), (-1.0, 1.0, -0.927), (-1.0, 1.0, 0.608), (1.0, -1.0, -0.927), (1.0, -1.0, 0.608), (1.0, 1.0, -0.927), (1.0, 1.0, 0.608), (-0.916, -0.7704, 0.7482), (-0.916, 0.7704, 0.7482), (0.916, 0.7704, 0.7482), (0.916, -0.7704, 0.7482), (-0.916, -0.7704, 0.9338), (-0.916, 0.7704, 0.9338), (0.916, 0.7704, 0.9338), (0.916, -0.7704, 0.9338), (-1.0, -1.0, -0.2161), (-1.0, 1.0, -0.2161), (1.0, 1.0, -0.2161), (1.0, -1.0, -0.2161), (-1.075, 1.175, -0.2048), (-1.075, 1.175, -0.9384), (-1.075, -1.175, -0.9384), (1.075, 1.175, -0.2048), (1.075, 1.175, -0.9384), (1.075, -1.175, -0.2048), (1.075, -1.175, -0.9384), (-1.075, -1.175, -0.2048)], [], [(6, 2, 21, 24), (19, 16, 27, 25), (17, 18, 23, 20), (2, 0, 22, 21), (0, 2, 6, 4), (7, 3, 9, 10), (11, 10, 14, 15), (5, 7, 10, 11), (3, 1, 8, 9), (1, 5, 11, 8), (9, 8, 12, 13), (8, 11, 15, 12), (10, 9, 13, 14), (5, 1, 16, 19), (7, 5, 19, 18), (3, 7, 18, 17), (1, 3, 17, 16), (27, 20, 21, 22), (20, 23, 24, 21), (23, 25, 26, 24), (25, 27, 22, 26), (16, 17, 20, 27), (18, 19, 25, 23), (0, 4, 26, 22), (4, 6, 24, 26), (12, 15, 14, 13)])
_ca = me_cube_002.color_attributes.new('Col', 'BYTE_COLOR', 'CORNER')
_ca.data.foreach_set('color', [0.5711, 0.5711, 0.5711, 1.0, 0.5711, 0.5711, 0.5711, 1.0, 0.5711, 0.5711, 0.5711, 1.0, 0.5711, 0.5711, 0.5711, 1.0, 0.5711, 0.5711, 0.5711, 1.0, 0.5711, 0.5711, 0.5711, 1.0, 0.5711, 0.5711, 0.5711, 1.0, 0.5711, 0.5711, 0.5711, 1.0, 0.5711, 0.5711, 0.5711, 1.0, 0.5711, 0.5711, 0.5711, 1.0, 0.5711, 0.5711, 0.5711, 1.0, 0.5711, 0.5711, 0.5711, 1.0, 0.5711, 0.5711, 0.5711, 1.0, 0.5711, 0.5711, 0.5711, 1.0, 0.5711, 0.5711, 0.5711, 1.0, 0.5711, 0.5711, 0.5711, 1.0, 0.5711, 0.5711, 0.5711, 1.0, 0.5711, 0.5711, 0.5711, 1.0, 0.5711, 0.5711, 0.5711, 1.0, 0.5711, 0.5711, 0.5711, 1.0, 1.0, 1.0, 1.0, 1.0, 1.0, 1.0, 1.0, 1.0, 1.0, 1.0, 1.0, 1.0, 1.0, 1.0, 1.0, 1.0, 0.5711, 0.5711, 0.5711, 1.0, 0.5711, 0.5711, 0.5711, 1.0, 0.5711, 0.5711, 0.5711, 1.0, 0.5711, 0.5711, 0.5711, 1.0, 1.0, 1.0, 1.0, 1.0, 1.0, 1.0, 1.0, 1.0, 1.0, 1.0, 1.0, 1.0, 1.0, 1.0, 1.0, 1.0, 1.0, 1.0, 1.0, 1.0, 1.0, 1.0, 1.0, 1.0, 1.0, 1.0, 1.0, 1.0, 1.0, 1.0, 1.0, 1.0, 1.0, 1.0, 1.0, 1.0, 1.0, 1.0, 1.0, 1.0, 1.0, 1.0, 1.0, 1.0, 1.0, 1.0, 1.0, 1.0, 0.5711, 0.5711, 0.5711, 1.0, 0.5711, 0.5711, 0.5711, 1.0, 0.5711, 0.5711, 0.5711, 1.0, 0.5711, 0.5711, 0.5711, 1.0, 0.5711, 0.5711, 0.5711, 1.0, 0.5711, 0.5711, 0.5711, 1.0, 0.5711, 0.5711, 0.5711, 1.0, 0.5711, 0.5711, 0.5711, 1.0, 0.5711, 0.5711, 0.5711, 1.0, 0.5711, 0.5711, 0.5711, 1.0, 0.5711, 0.5711, 0.5711, 1.0, 0.5711, 0.5711, 0.5711, 1.0, 1.0, 1.0, 1.0, 1.0, 1.0, 1.0, 1.0, 1.0, 1.0, 1.0, 1.0, 1.0, 1.0, 1.0, 1.0, 1.0, 1.0, 1.0, 1.0, 1.0, 1.0, 1.0, 1.0, 1.0, 1.0, 1.0, 1.0, 1.0, 1.0, 1.0, 1.0, 1.0, 1.0, 1.0, 1.0, 1.0, 1.0, 1.0, 1.0, 1.0, 1.0, 1.0, 1.0, 1.0, 1.0, 1.0, 1.0, 1.0, 1.0, 1.0, 1.0, 1.0, 1.0, 1.0, 1.0, 1.0, 1.0, 1.0, 1.0, 1.0, 1.0, 1.0, 1.0, 1.0, 0.5711, 0.5711, 0.5711, 1.0, 0.5711, 0.5711, 0.5711, 1.0, 0.5711, 0.5711, 0.5711, 1.0, 0.5711, 0.5711, 0.5711, 1.0, 0.5711, 0.5711, 0.5711, 1.0, 0.5711, 0.5711, 0.5711, 1.0, 0.5711, 0.5711, 0.5711, 1.0, 0.5711, 0.5711, 0.5711, 1.0, 0.5711, 0.5711, 0.5711, 1.0, 0.5711, 0.5711, 0.5711, 1.0, 0.5711, 0.5711, 0.5711, 1.0, 0.5711, 0.5711, 0.5711, 1.0, 0.5711, 0.5711, 0.5711, 1.0, 0.5711, 0.5711, 0.5711, 1.0, 0.5711, 0.5711, 0.5711, 1.0, 0.5711, 0.5711, 0.5711, 1.0, 0.5711, 0.5711, 0.5711, 1.0, 0.5711, 0.5711, 0.5711, 1.0, 0.5711, 0.5711, 0.5711, 1.0, 0.5711, 0.5711, 0.5711, 1.0, 0.5711, 0.5711, 0.5711, 1.0, 0.5711, 0.5711, 0.5711, 1.0, 0.5711, 0.5711, 0.5711, 1.0, 0.5711, 0.5711, 0.5711, 1.0, 0.5711, 0.5711, 0.5711, 1.0, 0.5711, 0.5711, 0.5711, 1.0, 0.5711, 0.5711, 0.5711, 1.0, 0.5711, 0.5711, 0.5711, 1.0, 0.5711, 0.5711, 0.5711, 1.0, 0.5711, 0.5711, 0.5711, 1.0, 0.5711, 0.5711, 0.5711, 1.0, 0.5711, 0.5711, 0.5711, 1.0, 0.5711, 0.5711, 0.5711, 1.0, 0.5711, 0.5711, 0.5711, 1.0, 0.5711, 0.5711, 0.5711, 1.0, 0.5711, 0.5711, 0.5711, 1.0])
me_cube_002.use_remesh_preserve_volume = False
me_cube_002.use_remesh_preserve_attributes = False
me_cube_002.use_mirror_vertex_groups = False
me_cube_002.use_paint_bone_selection = False
me_cube_002.use_paint_mask = True
me_cube_002.update()
me_cube_001 = bpy.data.meshes.new('Cube.001')
me_cube_001.from_pydata([(-1.0, -1.0, -0.927), (-1.0, -1.0, 0.608), (-1.0, 1.0, -0.927), (-1.0, 1.0, 0.608), (1.0, -1.0, -0.927), (1.0, -1.0, 0.608), (1.0, 1.0, -0.927), (1.0, 1.0, 0.608), (-0.916, -0.7704, 0.7482), (-0.916, 0.7704, 0.7482), (0.916, 0.7704, 0.7482), (0.916, -0.7704, 0.7482), (-0.916, -0.7704, 0.9338), (-0.916, 0.7704, 0.9338), (0.916, 0.7704, 0.9338), (0.916, -0.7704, 0.9338), (-1.0, -1.0, -0.2161), (-1.0, 1.0, -0.2161), (1.0, 1.0, -0.2161), (1.0, -1.0, -0.2161), (-1.075, 1.175, -0.2048), (-1.075, 1.175, -0.9384), (-1.075, -1.175, -0.9384), (1.075, 1.175, -0.2048), (1.075, 1.175, -0.9384), (1.075, -1.175, -0.2048), (1.075, -1.175, -0.9384), (-1.075, -1.175, -0.2048), (-0.7415, -0.1747, 0.9338), (-0.7415, 0.1481, 0.9338), (0.7415, 0.1481, 0.9338), (0.7415, -0.1747, 0.9338), (-0.7415, -0.1747, 1.237), (-0.7415, 0.1481, 1.237), (0.7415, 0.1481, 1.237), (0.7415, -0.1747, 1.237), (0.3915, 0.1481, 0.9338), (0.4968, 0.1481, 0.9338), (0.3915, 0.1481, 1.237), (0.4968, 0.1481, 1.237), (0.3915, 0.7695, 0.9338), (0.4968, 0.7695, 0.9338), (0.3915, 0.7695, 1.237), (0.4968, 0.7695, 1.237), (0.4961, -0.1747, 0.9338), (0.3895, -0.1747, 0.9338), (0.4961, -0.1747, 1.237), (0.3895, -0.1747, 1.237), (0.4961, -0.7652, 0.9338), (0.3895, -0.7652, 0.9338), (0.4961, -0.7652, 1.237), (0.3895, -0.7652, 1.237)], [], [(6, 2, 21, 24), (19, 16, 27, 25), (17, 18, 23, 20), (2, 0, 22, 21), (0, 2, 6, 4), (7, 3, 9, 10), (11, 10, 14, 15), (5, 7, 10, 11), (3, 1, 8, 9), (1, 5, 11, 8), (15, 14, 30, 31), (9, 8, 12, 13), (8, 11, 15, 12), (10, 9, 13, 14), (5, 1, 16, 19), (7, 5, 19, 18), (3, 7, 18, 17), (1, 3, 17, 16), (27, 20, 21, 22), (20, 23, 24, 21), (23, 25, 26, 24), (25, 27, 22, 26), (16, 17, 20, 27), (18, 19, 25, 23), (0, 4, 26, 22), (4, 6, 24, 26), (28, 31, 44, 45), (13, 12, 28, 29), (12, 15, 31, 28), (14, 13, 29, 30), (35, 34, 33, 32), (29, 33, 38, 36), (31, 30, 34, 35), (29, 28, 32, 33), (36, 38, 42, 40), (30, 29, 36, 37), (34, 30, 37, 39), (33, 34, 39, 38), (41, 40, 42, 43), (37, 36, 40, 41), (39, 37, 41, 43), (38, 39, 43, 42), (44, 46, 50, 48), (31, 35, 46, 44), (32, 28, 45, 47), (35, 32, 47, 46), (49, 48, 50, 51), (45, 44, 48, 49), (47, 45, 49, 51), (46, 47, 51, 50)])
_ca = me_cube_001.color_attributes.new('Col', 'BYTE_COLOR', 'CORNER')
_ca.data.foreach_set('color', [0.5711, 0.5711, 0.5711, 1.0, 0.5711, 0.5711, 0.5711, 1.0, 0.5711, 0.5711, 0.5711, 1.0, 0.5711, 0.5711, 0.5711, 1.0, 0.5711, 0.5711, 0.5711, 1.0, 0.5711, 0.5711, 0.5711, 1.0, 0.5711, 0.5711, 0.5711, 1.0, 0.5711, 0.5711, 0.5711, 1.0, 0.5711, 0.5711, 0.5711, 1.0, 0.5711, 0.5711, 0.5711, 1.0, 0.5711, 0.5711, 0.5711, 1.0, 0.5711, 0.5711, 0.5711, 1.0, 0.5711, 0.5711, 0.5711, 1.0, 0.5711, 0.5711, 0.5711, 1.0, 0.5711, 0.5711, 0.5711, 1.0, 0.5711, 0.5711, 0.5711, 1.0, 0.5711, 0.5711, 0.5711, 1.0, 0.5711, 0.5711, 0.5711, 1.0, 0.5711, 0.5711, 0.5711, 1.0, 0.5711, 0.5711, 0.5711, 1.0, 1.0, 1.0, 1.0, 1.0, 1.0, 1.0, 1.0, 1.0, 1.0, 1.0, 1.0, 1.0, 1.0, 1.0, 1.0, 1.0, 0.5711, 0.5711, 0.5711, 1.0, 0.5711, 0.5711, 0.5711, 1.0, 0.5711, 0.5711, 0.5711, 1.0, 0.5711, 0.5711, 0.5711, 1.0, 1.0, 1.0, 1.0, 1.0, 1.0, 1.0, 1.0, 1.0, 1.0, 1.0, 1.0, 1.0, 1.0, 1.0, 1.0, 1.0, 1.0, 1.0, 1.0, 1.0, 1.0, 1.0, 1.0, 1.0, 1.0, 1.0, 1.0, 1.0, 1.0, 1.0, 1.0, 1.0, 1.0, 1.0, 1.0, 1.0, 1.0, 1.0, 1.0, 1.0, 1.0, 1.0, 1.0, 1.0, 1.0, 1.0, 1.0, 1.0, 0.5711, 0.5711, 0.5711, 1.0, 0.5711, 0.5711, 0.5711, 1.0, 0.5711, 0.5711, 0.5711, 1.0, 0.5711, 0.5711, 0.5711, 1.0, 0.5711, 0.5711, 0.5711, 1.0, 0.5711, 0.5711, 0.5711, 1.0, 0.5711, 0.5711, 0.5711, 1.0, 0.5711, 0.5711, 0.5711, 1.0, 0.5711, 0.5711, 0.5711, 1.0, 0.5711, 0.5711, 0.5711, 1.0, 0.5711, 0.5711, 0.5711, 1.0, 0.5711, 0.5711, 0.5711, 1.0, 0.5711, 0.5711, 0.5711, 1.0, 0.5711, 0.5711, 0.5711, 1.0, 0.5711, 0.5711, 0.5711, 1.0, 0.5711, 0.5711, 0.5711, 1.0, 1.0, 1.0, 1.0, 1.0, 1.0, 1.0, 1.0, 1.0, 1.0, 1.0, 1.0, 1.0, 1.0, 1.0, 1.0, 1.0, 1.0, 1.0, 1.0, 1.0, 1.0, 1.0, 1.0, 1.0, 1.0, 1.0, 1.0, 1.0, 1.0, 1.0, 1.0, 1.0, 1.0, 1.0, 1.0, 1.0, 1.0, 1.0, 1.0, 1.0, 1.0, 1.0, 1.0, 1.0, 1.0, 1.0, 1.0, 1.0, 1.0, 1.0, 1.0, 1.0, 1.0, 1.0, 1.0, 1.0, 1.0, 1.0, 1.0, 1.0, 1.0, 1.0, 1.0, 1.0, 0.5711, 0.5711, 0.5711, 1.0, 0.5711, 0.5711, 0.5711, 1.0, 0.5711, 0.5711, 0.5711, 1.0, 0.5711, 0.5711, 0.5711, 1.0, 0.5711, 0.5711, 0.5711, 1.0, 0.5711, 0.5711, 0.5711, 1.0, 0.5711, 0.5711, 0.5711, 1.0, 0.5711, 0.5711, 0.5711, 1.0, 0.5711, 0.5711, 0.5711, 1.0, 0.5711, 0.5711, 0.5711, 1.0, 0.5711, 0.5711, 0.5711, 1.0, 0.5711, 0.5711, 0.5711, 1.0, 0.5711, 0.5711, 0.5711, 1.0, 0.5711, 0.5711, 0.5711, 1.0, 0.5711, 0.5711, 0.5711, 1.0, 0.5711, 0.5711, 0.5711, 1.0, 0.5711, 0.5711, 0.5711, 1.0, 0.5711, 0.5711, 0.5711, 1.0, 0.5711, 0.5711, 0.5711, 1.0, 0.5711, 0.5711, 0.5711, 1.0, 0.5711, 0.5711, 0.5711, 1.0, 0.5711, 0.5711, 0.5711, 1.0, 0.5711, 0.5711, 0.5711, 1.0, 0.5711, 0.5711, 0.5711, 1.0, 0.5711, 0.5711, 0.5711, 1.0, 0.5711, 0.5711, 0.5711, 1.0, 0.5711, 0.5711, 0.5711, 1.0, 0.5711, 0.5711, 0.5711, 1.0, 0.5711, 0.5711, 0.5711, 1.0, 0.5711, 0.5711, 0.5711, 1.0, 0.5711, 0.5711, 0.5711, 1.0, 0.5711, 0.5711, 0.5711, 1.0, 0.5711, 0.5711, 0.5711, 1.0, 0.5711, 0.5711, 0.5711, 1.0, 0.5711, 0.5711, 0.5711, 1.0, 0.5711, 0.5711, 0.5711, 1.0, 0.5711, 0.5711, 0.5711, 1.0, 0.5711, 0.5711, 0.5711, 1.0, 0.5711, 0.5711, 0.5711, 1.0, 0.5711, 0.5711, 0.5711, 1.0, 0.5711, 0.5711, 0.5711, 1.0, 0.5711, 0.5711, 0.5711, 1.0, 0.5711, 0.5711, 0.5711, 1.0, 0.5711, 0.5711, 0.5711, 1.0, 0.5711, 0.5711, 0.5711, 1.0, 0.5711, 0.5711, 0.5711, 1.0, 0.5711, 0.5711, 0.5711, 1.0, 0.5711, 0.5711, 0.5711, 1.0, 0.1119, 0.1119, 0.1119, 1.0, 0.1119, 0.1119, 0.1119, 1.0, 0.1119, 0.1119, 0.1119, 1.0, 0.1119, 0.1119, 0.1119, 1.0, 0.1119, 0.1119, 0.1119, 1.0, 0.1119, 0.1119, 0.1119, 1.0, 0.1119, 0.1119, 0.1119, 1.0, 0.1119, 0.1119, 0.1119, 1.0, 0.1119, 0.1119, 0.1119, 1.0, 0.1119, 0.1119, 0.1119, 1.0, 0.1119, 0.1119, 0.1119, 1.0, 0.1119, 0.1119, 0.1119, 1.0, 0.1119, 0.1119, 0.1119, 1.0, 0.1119, 0.1119, 0.1119, 1.0, 0.1119, 0.1119, 0.1119, 1.0, 0.1119, 0.1119, 0.1119, 1.0, 0.1119, 0.1119, 0.1119, 1.0, 0.1119, 0.1119, 0.1119, 1.0, 0.1119, 0.1119, 0.1119, 1.0, 0.1119, 0.1119, 0.1119, 1.0, 0.5711, 0.5711, 0.5711, 1.0, 0.5711, 0.5711, 0.5711, 1.0, 0.5711, 0.5711, 0.5711, 1.0, 0.5711, 0.5711, 0.5711, 1.0, 0.1119, 0.1119, 0.1119, 1.0, 0.1119, 0.1119, 0.1119, 1.0, 0.1119, 0.1119, 0.1119, 1.0, 0.1119, 0.1119, 0.1119, 1.0, 0.5711, 0.5711, 0.5711, 1.0, 0.5711, 0.5711, 0.5711, 1.0, 0.5711, 0.5711, 0.5711, 1.0, 0.5711, 0.5711, 0.5711, 1.0, 0.1119, 0.1119, 0.1119, 1.0, 0.1119, 0.1119, 0.1119, 1.0, 0.1119, 0.1119, 0.1119, 1.0, 0.1119, 0.1119, 0.1119, 1.0, 0.5711, 0.5711, 0.5711, 1.0, 0.5711, 0.5711, 0.5711, 1.0, 0.5711, 0.5711, 0.5711, 1.0, 0.5711, 0.5711, 0.5711, 1.0, 0.1119, 0.1119, 0.1119, 1.0, 0.1119, 0.1119, 0.1119, 1.0, 0.1119, 0.1119, 0.1119, 1.0, 0.1119, 0.1119, 0.1119, 1.0, 0.1119, 0.1119, 0.1119, 1.0, 0.1119, 0.1119, 0.1119, 1.0, 0.1119, 0.1119, 0.1119, 1.0, 0.1119, 0.1119, 0.1119, 1.0, 0.1119, 0.1119, 0.1119, 1.0, 0.1119, 0.1119, 0.1119, 1.0, 0.1119, 0.1119, 0.1119, 1.0, 0.1119, 0.1119, 0.1119, 1.0, 0.1119, 0.1119, 0.1119, 1.0, 0.1119, 0.1119, 0.1119, 1.0, 0.1119, 0.1119, 0.1119, 1.0, 0.1119, 0.1119, 0.1119, 1.0, 0.1119, 0.1119, 0.1119, 1.0, 0.1119, 0.1119, 0.1119, 1.0, 0.1119, 0.1119, 0.1119, 1.0, 0.1119, 0.1119, 0.1119, 1.0, 0.5711, 0.5711, 0.5711, 1.0, 0.5711, 0.5711, 0.5711, 1.0, 0.5711, 0.5711, 0.5711, 1.0, 0.5711, 0.5711, 0.5711, 1.0, 0.1119, 0.1119, 0.1119, 1.0, 0.1119, 0.1119, 0.1119, 1.0, 0.1119, 0.1119, 0.1119, 1.0, 0.1119, 0.1119, 0.1119, 1.0, 0.5711, 0.5711, 0.5711, 1.0, 0.5711, 0.5711, 0.5711, 1.0, 0.5711, 0.5711, 0.5711, 1.0, 0.5711, 0.5711, 0.5711, 1.0, 0.1119, 0.1119, 0.1119, 1.0, 0.1119, 0.1119, 0.1119, 1.0, 0.1119, 0.1119, 0.1119, 1.0, 0.1119, 0.1119, 0.1119, 1.0, 0.1119, 0.1119, 0.1119, 1.0, 0.1119, 0.1119, 0.1119, 1.0, 0.1119, 0.1119, 0.1119, 1.0, 0.1119, 0.1119, 0.1119, 1.0])
me_cube_001.use_remesh_preserve_volume = False
me_cube_001.use_remesh_preserve_attributes = False
me_cube_001.use_mirror_vertex_groups = False
me_cube_001.use_paint_bone_selection = False
me_cube_001.use_paint_mask = True
me_cube_001.update()
me_cube = bpy.data.meshes.new('Cube')
me_cube.from_pydata([(0.1288, 0.7205, 0.02996), (0.1288, -0.7205, 0.02996), (-0.1288, -0.7205, 0.02996), (-0.1288, 0.7205, 0.02996), (0.1288, 0.7205, 1.444), (0.1288, -0.7205, 1.444), (-0.1288, -0.7205, 1.444), (-0.1288, 0.7205, 1.444), (0.1288, 0.7098, 1.892), (0.1288, -0.7098, 1.892), (-0.1288, 0.7098, 1.892), (-0.1288, -0.7098, 1.892), (0.1288, 0.7205, 0.3296), (0.1288, -0.7205, 0.3296), (-0.1288, -0.7205, 0.3296), (-0.1288, 0.7205, 0.3296), (-0.1288, -0.7205, 0.02996), (-0.1288, 0.7205, 0.02996), (-0.1288, -0.7205, 0.2788), (-0.1288, 0.7205, 0.2788), (0.1208, 3.036e-08, 0.02328), (-0.1329, 1.762e-07, 0.02328), (0.1171, -1.338e-07, 1.909), (-0.1292, 1.213e-08, 1.909)], [], [(20, 1, 2, 21), (6, 5, 9, 11), (13, 5, 6, 14), (12, 0, 3, 15), (4, 7, 10, 8), (22, 23, 11, 9), (4, 12, 15, 7), (2, 14, 18, 16), (1, 13, 14, 2), (15, 3, 17, 19), (21, 2, 16), (3, 21, 17), (8, 10, 23, 22), (1, 20, 0, 12, 4, 8, 22, 9, 5, 13), (2, 14, 6, 11, 23, 10, 7, 15, 19, 17, 21, 16), (0, 20, 21, 3)])
_ca = me_cube.color_attributes.new('Col', 'BYTE_COLOR', 'CORNER')
_ca.data.foreach_set('color', [0.2664, 0.2705, 0.3095, 1.0, 0.2664, 0.2705, 0.3095, 1.0, 0.2664, 0.2705, 0.3095, 1.0, 0.2664, 0.2705, 0.3095, 1.0, 0.2664, 0.2705, 0.3095, 1.0, 0.2664, 0.2705, 0.3095, 1.0, 0.2664, 0.2705, 0.3095, 1.0, 0.2664, 0.2705, 0.3095, 1.0, 0.2664, 0.2705, 0.3095, 1.0, 0.2664, 0.2705, 0.3095, 1.0, 0.2664, 0.2705, 0.3095, 1.0, 0.2664, 0.2705, 0.3095, 1.0, 0.2664, 0.2705, 0.3095, 1.0, 0.2664, 0.2705, 0.3095, 1.0, 0.2664, 0.2705, 0.3095, 1.0, 0.2664, 0.2705, 0.3095, 1.0, 0.2664, 0.2705, 0.3095, 1.0, 0.2664, 0.2705, 0.3095, 1.0, 0.2664, 0.2705, 0.3095, 1.0, 0.2664, 0.2705, 0.3095, 1.0, 0.2664, 0.2705, 0.3095, 1.0, 0.2664, 0.2705, 0.3095, 1.0, 0.2664, 0.2705, 0.3095, 1.0, 0.2664, 0.2705, 0.3095, 1.0, 0.2664, 0.2705, 0.3095, 1.0, 0.2664, 0.2705, 0.3095, 1.0, 0.2664, 0.2705, 0.3095, 1.0, 0.2664, 0.2705, 0.3095, 1.0, 0.2664, 0.2705, 0.3095, 1.0, 0.2664, 0.2705, 0.3095, 1.0, 0.2664, 0.2705, 0.3095, 1.0, 0.2664, 0.2705, 0.3095, 1.0, 0.2664, 0.2705, 0.3095, 1.0, 0.2664, 0.2705, 0.3095, 1.0, 0.2664, 0.2705, 0.3095, 1.0, 0.2664, 0.2705, 0.3095, 1.0, 0.2664, 0.2705, 0.3095, 1.0, 0.2664, 0.2705, 0.3095, 1.0, 0.2664, 0.2705, 0.3095, 1.0, 0.2664, 0.2705, 0.3095, 1.0, 0.2664, 0.2705, 0.3095, 1.0, 0.2664, 0.2705, 0.3095, 1.0, 0.2664, 0.2705, 0.3095, 1.0, 0.2664, 0.2705, 0.3095, 1.0, 0.2664, 0.2705, 0.3095, 1.0, 0.2664, 0.2705, 0.3095, 1.0, 0.2664, 0.2705, 0.3095, 1.0, 0.2664, 0.2705, 0.3095, 1.0, 0.2664, 0.2705, 0.3095, 1.0, 0.2664, 0.2705, 0.3095, 1.0, 0.2664, 0.2705, 0.3095, 1.0, 0.2664, 0.2705, 0.3095, 1.0, 0.2664, 0.2705, 0.3095, 1.0, 0.2664, 0.2705, 0.3095, 1.0, 0.2664, 0.2705, 0.3095, 1.0, 0.2664, 0.2705, 0.3095, 1.0, 0.2664, 0.2705, 0.3095, 1.0, 0.2664, 0.2705, 0.3095, 1.0, 0.2664, 0.2705, 0.3095, 1.0, 0.2664, 0.2705, 0.3095, 1.0, 0.2664, 0.2705, 0.3095, 1.0, 0.2664, 0.2705, 0.3095, 1.0, 0.2664, 0.2705, 0.3095, 1.0, 0.2664, 0.2705, 0.3095, 1.0, 0.2664, 0.2705, 0.3095, 1.0, 0.2664, 0.2705, 0.3095, 1.0, 0.2664, 0.2705, 0.3095, 1.0, 0.2664, 0.2705, 0.3095, 1.0, 0.2664, 0.2705, 0.3095, 1.0, 0.2664, 0.2705, 0.3095, 1.0, 0.2664, 0.2705, 0.3095, 1.0, 0.2664, 0.2705, 0.3095, 1.0, 0.2664, 0.2705, 0.3095, 1.0, 0.2664, 0.2705, 0.3095, 1.0, 0.2664, 0.2705, 0.3095, 1.0, 0.2664, 0.2705, 0.3095, 1.0])
me_cube.materials.append(mat_material)
me_cube.use_remesh_preserve_volume = False
me_cube.use_remesh_preserve_attributes = False
me_cube.use_mirror_vertex_groups = False
me_cube.use_paint_bone_selection = False
me_cube.use_paint_mask = True
me_cube.update()
me_cube_004 = bpy.data.meshes.new('Cube.004')
me_cube_004.from_pydata([(-0.1073, -0.02377, 15.27), (-0.1143, -0.02377, 14.26), (0.1328, -0.02377, 14.26), (0.1257, -0.02377, 15.27), (-0.1073, 0.5397, 14.38), (-0.1143, 0.3539, 13.66), (0.1328, 0.3539, 13.66), (0.1257, 0.5397, 14.38), (-0.1073, 0.7731, 12.21), (-0.1143, 0.5103, 12.21), (0.1328, 0.5103, 12.21), (0.1257, 0.7731, 12.21), (-0.1073, 0.5397, 10.04), (-0.1143, 0.3539, 10.75), (0.1328, 0.3539, 10.75), (0.1257, 0.5397, 10.04), (-0.1073, -0.02377, 9.141), (-0.1143, -0.02377, 10.15), (0.1328, -0.02377, 10.15), (0.1257, -0.02377, 9.141), (-0.1073, -0.5872, 10.04), (-0.1143, -0.4015, 10.75), (0.1328, -0.4015, 10.75), (0.1257, -0.5872, 10.04), (-0.1073, -0.8206, 12.21), (-0.1143, -0.5579, 12.21), (0.1328, -0.5579, 12.21), (0.1257, -0.8206, 12.21), (-0.1073, -0.5872, 14.38), (-0.1143, -0.4015, 13.66), (0.1328, -0.4015, 13.66), (0.1257, -0.5872, 14.38), (-1.0, -1.0, -1.0), (-1.0, -1.0, 1.0), (-1.0, 1.0, -1.0), (-1.0, 1.0, 1.0), (1.0, -1.0, -1.0), (1.0, -1.0, 1.0), (1.0, 1.0, -1.0), (1.0, 1.0, 1.0), (-0.6573, -0.6573, 0.8419), (-0.6573, 0.6573, 0.8419), (0.6573, 0.6573, 0.8419), (0.6573, -0.6573, 0.8419), (-0.6573, -0.6573, 2.379), (-0.6573, 0.6573, 2.379), (0.6573, 0.6573, 2.379), (0.6573, -0.6573, 2.379), (-0.1638, -0.1655, 2.403), (-0.1638, 0.1655, 2.403), (0.1638, 0.1655, 2.403), (0.1638, -0.1655, 2.403), (-0.1638, -0.1655, 16.32), (-0.1638, 0.1655, 16.32), (0.1638, 0.1655, 16.32), (0.1638, -0.1655, 16.32), (0.1638, -0.1655, 11.55), (0.1638, -0.1655, 12.62), (-0.1638, -0.1655, 12.62), (-0.1638, -0.1655, 11.55), (-0.1638, 0.1655, 11.55), (-0.1638, 0.1655, 12.62), (0.1638, 0.1655, 12.62), (0.1638, 0.1655, 11.55), (0.1638, 1.01, 11.55), (-0.1638, 1.01, 11.55), (-0.1638, 1.01, 12.62), (0.1638, 1.01, 12.62), (-0.1638, -1.01, 11.55), (0.1638, -1.01, 11.55), (0.1638, -1.01, 12.62), (-0.1638, -1.01, 12.62)], [], [(23, 27, 24, 20), (12, 13, 9, 8), (1, 5, 6, 2), (7, 11, 8, 4), (10, 11, 7, 6), (0, 3, 7, 4), (5, 9, 10, 6), (2, 3, 31, 30), (19, 23, 20, 16), (31, 27, 26, 30), (9, 13, 14, 10), (1, 29, 28, 0), (31, 3, 0, 28), (29, 25, 24, 28), (13, 17, 18, 14), (15, 19, 16, 12), (11, 15, 12, 8), (17, 21, 22, 18), (18, 19, 15, 14), (27, 31, 28, 24), (27, 23, 22, 26), (21, 25, 26, 22), (22, 23, 19, 18), (14, 15, 11, 10), (7, 3, 2, 6), (25, 29, 30, 26), (9, 5, 4, 8), (16, 17, 13, 12), (24, 25, 21, 20), (29, 1, 2, 30), (20, 21, 17, 16), (33, 35, 34, 32), (35, 39, 38, 34), (39, 37, 36, 38), (37, 33, 32, 36), (32, 34, 38, 36), (37, 39, 42, 43), (43, 42, 46, 47), (35, 33, 40, 41), (33, 37, 43, 40), (39, 35, 41, 42), (47, 46, 50, 51), (41, 40, 44, 45), (40, 43, 47, 44), (42, 41, 45, 46), (58, 57, 55, 52), (45, 44, 48, 49), (44, 47, 51, 48), (46, 45, 49, 50), (55, 54, 53, 52), (62, 61, 53, 54), (57, 62, 54, 55), (61, 58, 52, 53), (49, 48, 59, 60), (60, 59, 58, 61), (51, 50, 63, 56), (56, 63, 62, 57), (50, 49, 60, 63), (48, 51, 56, 59), (64, 65, 66, 67), (60, 65, 64, 63), (61, 66, 65, 60), (62, 67, 66, 61), (63, 64, 67, 62), (68, 69, 70, 71), (56, 69, 68, 59), (57, 70, 69, 56), (58, 71, 70, 57), (59, 68, 71, 58), (5, 1, 0, 4)])
_ca = me_cube_004.color_attributes.new('Col', 'BYTE_COLOR', 'CORNER')
_ca.data.foreach_set('color', [0.03689, 0.03689, 0.03689, 1.0, 0.03689, 0.03689, 0.03689, 1.0, 0.03689, 0.03689, 0.03689, 1.0, 0.03689, 0.03689, 0.03689, 1.0, 0.03689, 0.03689, 0.03689, 1.0, 0.03689, 0.03689, 0.03689, 1.0, 0.03689, 0.03689, 0.03689, 1.0, 0.03689, 0.03689, 0.03689, 1.0, 0.03689, 0.03689, 0.03689, 1.0, 0.03689, 0.03689, 0.03689, 1.0, 0.03689, 0.03689, 0.03689, 1.0, 0.03689, 0.03689, 0.03689, 1.0, 0.03689, 0.03689, 0.03689, 1.0, 0.03689, 0.03689, 0.03689, 1.0, 0.03689, 0.03689, 0.03689, 1.0, 0.03689, 0.03689, 0.03689, 1.0, 0.03689, 0.03689, 0.03689, 1.0, 0.03689, 0.03689, 0.03689, 1.0, 0.03689, 0.03689, 0.03689, 1.0, 0.03689, 0.03689, 0.03689, 1.0, 0.03689, 0.03689, 0.03689, 1.0, 0.03689, 0.03689, 0.03689, 1.0, 0.03689, 0.03689, 0.03689, 1.0, 0.03689, 0.03689, 0.03689, 1.0, 0.03689, 0.03689, 0.03689, 1.0, 0.03689, 0.03689, 0.03689, 1.0, 0.03689, 0.03689, 0.03689, 1.0, 0.03689, 0.03689, 0.03689, 1.0, 0.03689, 0.03689, 0.03689, 1.0, 0.03689, 0.03689, 0.03689, 1.0, 0.03689, 0.03689, 0.03689, 1.0, 0.03689, 0.03689, 0.03689, 1.0, 0.03689, 0.03689, 0.03689, 1.0, 0.03689, 0.03689, 0.03689, 1.0, 0.03689, 0.03689, 0.03689, 1.0, 0.03689, 0.03689, 0.03689, 1.0, 0.03689, 0.03689, 0.03689, 1.0, 0.03689, 0.03689, 0.03689, 1.0, 0.03689, 0.03689, 0.03689, 1.0, 0.03689, 0.03689, 0.03689, 1.0, 0.03689, 0.03689, 0.03689, 1.0, 0.03689, 0.03689, 0.03689, 1.0, 0.03689, 0.03689, 0.03689, 1.0, 0.03689, 0.03689, 0.03689, 1.0, 0.03689, 0.03689, 0.03689, 1.0, 0.03689, 0.03689, 0.03689, 1.0, 0.03689, 0.03689, 0.03689, 1.0, 0.03689, 0.03689, 0.03689, 1.0, 0.03689, 0.03689, 0.03689, 1.0, 0.03689, 0.03689, 0.03689, 1.0, 0.03689, 0.03689, 0.03689, 1.0, 0.03689, 0.03689, 0.03689, 1.0, 0.03689, 0.03689, 0.03689, 1.0, 0.03689, 0.03689, 0.03689, 1.0, 0.03689, 0.03689, 0.03689, 1.0, 0.03689, 0.03689, 0.03689, 1.0, 0.03689, 0.03689, 0.03689, 1.0, 0.03689, 0.03689, 0.03689, 1.0, 0.03689, 0.03689, 0.03689, 1.0, 0.03689, 0.03689, 0.03689, 1.0, 0.03689, 0.03689, 0.03689, 1.0, 0.03689, 0.03689, 0.03689, 1.0, 0.03689, 0.03689, 0.03689, 1.0, 0.03689, 0.03689, 0.03689, 1.0, 0.03689, 0.03689, 0.03689, 1.0, 0.03689, 0.03689, 0.03689, 1.0, 0.03689, 0.03689, 0.03689, 1.0, 0.03689, 0.03689, 0.03689, 1.0, 0.03689, 0.03689, 0.03689, 1.0, 0.03689, 0.03689, 0.03689, 1.0, 0.03689, 0.03689, 0.03689, 1.0, 0.03689, 0.03689, 0.03689, 1.0, 0.03689, 0.03689, 0.03689, 1.0, 0.03689, 0.03689, 0.03689, 1.0, 0.03689, 0.03689, 0.03689, 1.0, 0.03689, 0.03689, 0.03689, 1.0, 0.03689, 0.03689, 0.03689, 1.0, 0.03689, 0.03689, 0.03689, 1.0, 0.03689, 0.03689, 0.03689, 1.0, 0.03689, 0.03689, 0.03689, 1.0, 0.03689, 0.03689, 0.03689, 1.0, 0.03689, 0.03689, 0.03689, 1.0, 0.03689, 0.03689, 0.03689, 1.0, 0.03689, 0.03689, 0.03689, 1.0, 0.03689, 0.03689, 0.03689, 1.0, 0.03689, 0.03689, 0.03689, 1.0, 0.03689, 0.03689, 0.03689, 1.0, 0.03689, 0.03689, 0.03689, 1.0, 0.03689, 0.03689, 0.03689, 1.0, 0.03689, 0.03689, 0.03689, 1.0, 0.03689, 0.03689, 0.03689, 1.0, 0.03689, 0.03689, 0.03689, 1.0, 0.03689, 0.03689, 0.03689, 1.0, 0.03689, 0.03689, 0.03689, 1.0, 0.03689, 0.03689, 0.03689, 1.0, 0.03689, 0.03689, 0.03689, 1.0, 0.03689, 0.03689, 0.03689, 1.0, 0.03689, 0.03689, 0.03689, 1.0, 0.03689, 0.03689, 0.03689, 1.0, 0.03689, 0.03689, 0.03689, 1.0, 0.03689, 0.03689, 0.03689, 1.0, 0.03689, 0.03689, 0.03689, 1.0, 0.03689, 0.03689, 0.03689, 1.0, 0.03689, 0.03689, 0.03689, 1.0, 0.03689, 0.03689, 0.03689, 1.0, 0.03689, 0.03689, 0.03689, 1.0, 0.03689, 0.03689, 0.03689, 1.0, 0.03689, 0.03689, 0.03689, 1.0, 0.03689, 0.03689, 0.03689, 1.0, 0.03689, 0.03689, 0.03689, 1.0, 0.03689, 0.03689, 0.03689, 1.0, 0.03689, 0.03689, 0.03689, 1.0, 0.03689, 0.03689, 0.03689, 1.0, 0.03689, 0.03689, 0.03689, 1.0, 0.03689, 0.03689, 0.03689, 1.0, 0.03689, 0.03689, 0.03689, 1.0, 0.03689, 0.03689, 0.03689, 1.0, 0.03689, 0.03689, 0.03689, 1.0, 0.03689, 0.03689, 0.03689, 1.0, 0.03689, 0.03689, 0.03689, 1.0, 0.03689, 0.03689, 0.03689, 1.0, 0.03689, 0.03689, 0.03689, 1.0, 0.03689, 0.03689, 0.03689, 1.0, 0.03689, 0.03689, 0.03689, 1.0, 0.491, 0.491, 0.491, 1.0, 0.491, 0.491, 0.491, 1.0, 0.491, 0.491, 0.491, 1.0, 0.491, 0.491, 0.491, 1.0, 0.491, 0.491, 0.491, 1.0, 0.491, 0.491, 0.491, 1.0, 0.491, 0.491, 0.491, 1.0, 0.491, 0.491, 0.491, 1.0, 0.491, 0.491, 0.491, 1.0, 0.491, 0.491, 0.491, 1.0, 0.491, 0.491, 0.491, 1.0, 0.491, 0.491, 0.491, 1.0, 0.491, 0.491, 0.491, 1.0, 0.491, 0.491, 0.491, 1.0, 0.491, 0.491, 0.491, 1.0, 0.491, 0.491, 0.491, 1.0, 0.491, 0.491, 0.491, 1.0, 0.491, 0.491, 0.491, 1.0, 0.491, 0.491, 0.491, 1.0, 0.491, 0.491, 0.491, 1.0, 0.491, 0.491, 0.491, 1.0, 0.491, 0.491, 0.491, 1.0, 0.491, 0.491, 0.491, 1.0, 0.491, 0.491, 0.491, 1.0, 0.491, 0.491, 0.491, 1.0, 0.491, 0.491, 0.491, 1.0, 0.491, 0.491, 0.491, 1.0, 0.491, 0.491, 0.491, 1.0, 0.491, 0.491, 0.491, 1.0, 0.491, 0.491, 0.491, 1.0, 0.491, 0.491, 0.491, 1.0, 0.491, 0.491, 0.491, 1.0, 0.491, 0.491, 0.491, 1.0, 0.491, 0.491, 0.491, 1.0, 0.491, 0.491, 0.491, 1.0, 0.491, 0.491, 0.491, 1.0, 0.491, 0.491, 0.491, 1.0, 0.491, 0.491, 0.491, 1.0, 0.491, 0.491, 0.491, 1.0, 0.491, 0.491, 0.491, 1.0, 0.491, 0.491, 0.491, 1.0, 0.491, 0.491, 0.491, 1.0, 0.491, 0.491, 0.491, 1.0, 0.491, 0.491, 0.491, 1.0, 0.491, 0.491, 0.491, 1.0, 0.491, 0.491, 0.491, 1.0, 0.491, 0.491, 0.491, 1.0, 0.491, 0.491, 0.491, 1.0, 0.491, 0.491, 0.491, 1.0, 0.491, 0.491, 0.491, 1.0, 0.491, 0.491, 0.491, 1.0, 0.491, 0.491, 0.491, 1.0, 0.491, 0.491, 0.491, 1.0, 0.491, 0.491, 0.491, 1.0, 0.491, 0.491, 0.491, 1.0, 0.491, 0.491, 0.491, 1.0, 0.03689, 0.03689, 0.03689, 1.0, 0.03689, 0.03689, 0.03689, 1.0, 0.03689, 0.03689, 0.03689, 1.0, 0.03689, 0.03689, 0.03689, 1.0, 0.491, 0.491, 0.491, 1.0, 0.491, 0.491, 0.491, 1.0, 0.491, 0.491, 0.491, 1.0, 0.491, 0.491, 0.491, 1.0, 0.491, 0.491, 0.491, 1.0, 0.491, 0.491, 0.491, 1.0, 0.491, 0.491, 0.491, 1.0, 0.491, 0.491, 0.491, 1.0, 0.491, 0.491, 0.491, 1.0, 0.491, 0.491, 0.491, 1.0, 0.491, 0.491, 0.491, 1.0, 0.491, 0.491, 0.491, 1.0, 0.03689, 0.03689, 0.03689, 1.0, 0.03689, 0.03689, 0.03689, 1.0, 0.03689, 0.03689, 0.03689, 1.0, 0.03689, 0.03689, 0.03689, 1.0, 0.03689, 0.03689, 0.03689, 1.0, 0.03689, 0.03689, 0.03689, 1.0, 0.03689, 0.03689, 0.03689, 1.0, 0.03689, 0.03689, 0.03689, 1.0, 0.03689, 0.03689, 0.03689, 1.0, 0.03689, 0.03689, 0.03689, 1.0, 0.03689, 0.03689, 0.03689, 1.0, 0.03689, 0.03689, 0.03689, 1.0, 0.03689, 0.03689, 0.03689, 1.0, 0.03689, 0.03689, 0.03689, 1.0, 0.03689, 0.03689, 0.03689, 1.0, 0.03689, 0.03689, 0.03689, 1.0, 0.03689, 0.03689, 0.03689, 1.0, 0.03689, 0.03689, 0.03689, 1.0, 0.03689, 0.03689, 0.03689, 1.0, 0.03689, 0.03689, 0.03689, 1.0, 0.03689, 0.03689, 0.03689, 1.0, 0.03689, 0.03689, 0.03689, 1.0, 0.03689, 0.03689, 0.03689, 1.0, 0.03689, 0.03689, 0.03689, 1.0, 0.03689, 0.03689, 0.03689, 1.0, 0.03689, 0.03689, 0.03689, 1.0, 0.03689, 0.03689, 0.03689, 1.0, 0.03689, 0.03689, 0.03689, 1.0, 0.03689, 0.03689, 0.03689, 1.0, 0.03689, 0.03689, 0.03689, 1.0, 0.03689, 0.03689, 0.03689, 1.0, 0.03689, 0.03689, 0.03689, 1.0, 0.03689, 0.03689, 0.03689, 1.0, 0.03689, 0.03689, 0.03689, 1.0, 0.03689, 0.03689, 0.03689, 1.0, 0.03689, 0.03689, 0.03689, 1.0, 0.03689, 0.03689, 0.03689, 1.0, 0.03689, 0.03689, 0.03689, 1.0, 0.03689, 0.03689, 0.03689, 1.0, 0.03689, 0.03689, 0.03689, 1.0, 0.03689, 0.03689, 0.03689, 1.0, 0.03689, 0.03689, 0.03689, 1.0, 0.03689, 0.03689, 0.03689, 1.0, 0.03689, 0.03689, 0.03689, 1.0, 0.03689, 0.03689, 0.03689, 1.0, 0.03689, 0.03689, 0.03689, 1.0, 0.03689, 0.03689, 0.03689, 1.0, 0.03689, 0.03689, 0.03689, 1.0, 0.03689, 0.03689, 0.03689, 1.0, 0.03689, 0.03689, 0.03689, 1.0, 0.03689, 0.03689, 0.03689, 1.0, 0.03689, 0.03689, 0.03689, 1.0, 0.03689, 0.03689, 0.03689, 1.0, 0.03689, 0.03689, 0.03689, 1.0, 0.03689, 0.03689, 0.03689, 1.0, 0.03689, 0.03689, 0.03689, 1.0, 0.03689, 0.03689, 0.03689, 1.0, 0.03689, 0.03689, 0.03689, 1.0, 0.03689, 0.03689, 0.03689, 1.0, 0.03689, 0.03689, 0.03689, 1.0, 0.03689, 0.03689, 0.03689, 1.0, 0.03689, 0.03689, 0.03689, 1.0, 0.03689, 0.03689, 0.03689, 1.0, 0.03689, 0.03689, 0.03689, 1.0, 0.03689, 0.03689, 0.03689, 1.0, 0.03689, 0.03689, 0.03689, 1.0, 0.03689, 0.03689, 0.03689, 1.0, 0.03689, 0.03689, 0.03689, 1.0, 0.03689, 0.03689, 0.03689, 1.0, 0.03689, 0.03689, 0.03689, 1.0, 0.03689, 0.03689, 0.03689, 1.0, 0.03689, 0.03689, 0.03689, 1.0, 0.03689, 0.03689, 0.03689, 1.0, 0.03689, 0.03689, 0.03689, 1.0, 0.03689, 0.03689, 0.03689, 1.0, 0.03689, 0.03689, 0.03689, 1.0, 0.03689, 0.03689, 0.03689, 1.0, 0.03689, 0.03689, 0.03689, 1.0, 0.03689, 0.03689, 0.03689, 1.0, 0.03689, 0.03689, 0.03689, 1.0, 0.03689, 0.03689, 0.03689, 1.0, 0.03689, 0.03689, 0.03689, 1.0, 0.03689, 0.03689, 0.03689, 1.0, 0.03689, 0.03689, 0.03689, 1.0])
me_cube_004.use_remesh_preserve_volume = False
me_cube_004.use_remesh_preserve_attributes = False
me_cube_004.use_mirror_vertex_groups = False
me_cube_004.use_paint_bone_selection = False
me_cube_004.use_paint_mask = True
me_cube_004.update()

# ---- objects
ob_cube_011 = bpy.data.objects.new('Cube.011', me_cube_011)
ob_cube_009 = bpy.data.objects.new('Cube.009', me_cube_009)
ob_cube_008 = bpy.data.objects.new('Cube.008', me_cube_008)
ob_cube_007 = bpy.data.objects.new('Cube.007', me_cube_007)
ob_cube_006 = bpy.data.objects.new('Cube.006', me_cube_005)
ob_cube_005 = bpy.data.objects.new('Cube.005', me_cube_006)
ob_cube_003 = bpy.data.objects.new('Cube.003', me_cube_003)
ob_cylinder = bpy.data.objects.new('Cylinder', me_cylinder)
ob_cube_002 = bpy.data.objects.new('Cube.002', me_cube_002)
ob_cube_001 = bpy.data.objects.new('Cube.001', me_cube_001)
ob_cube = bpy.data.objects.new('Cube', me_cube)
ob_cube_004 = bpy.data.objects.new('Cube.004', me_cube_004)

# ---- transforms, parenting, visibility, modifiers, constraints
ob_cube_011.location = (0.0, 10.02, 0.8658)
ob_cube_011.scale = (0.04696, 0.4961, 0.4737)
ob_cube_011.lineart.crease_threshold = 0.0
_m = ob_cube_011.modifiers.new('Triangulate', 'TRIANGULATE')
ob_cube_009.location = (-0.007004, 8.282, 0.8964)
ob_cube_009.scale = (0.05997, 0.5455, 0.4737)
ob_cube_009.lineart.crease_threshold = 0.0
_m = ob_cube_009.modifiers.new('Triangulate', 'TRIANGULATE')
ob_cube_008.location = (0.0, 2.842, 0.8658)
ob_cube_008.scale = (0.04833, 0.5331, 0.4737)
ob_cube_008.lineart.crease_threshold = 0.0
_m = ob_cube_008.modifiers.new('Triangulate', 'TRIANGULATE')
ob_cube_007.location = (-0.2403, 1.498, 0.5175)
ob_cube_007.scale = (0.182, 0.4518, 0.2763)
ob_cube_007.lineart.crease_threshold = 0.0
_m = ob_cube_007.modifiers.new('Triangulate', 'TRIANGULATE')
ob_cube_006.location = (-0.1665, -7.063, 0.6304)
ob_cube_006.scale = (1.0, 0.8172, 0.4998)
ob_cube_006.lineart.crease_threshold = 0.0
_m = ob_cube_006.modifiers.new('Triangulate', 'TRIANGULATE')
ob_cube_005.location = (0.0, 8.277, 0.0)
ob_cube_005.scale = (0.6847, 0.6847, 0.6847)
ob_cube_005.lock_rotations_4d = False
ob_cube_005.empty_display_type = 'ARROWS'
ob_cube_005.lineart.crease_threshold = 0.0
_m = ob_cube_005.modifiers.new('Triangulate', 'TRIANGULATE')
ob_cube_003.location = (0.0, 5.663, 0.1367)
ob_cube_003.scale = (0.4659, 0.53, 0.1377)
ob_cube_003.lineart.crease_threshold = 0.0
_m = ob_cube_003.modifiers.new('Triangulate', 'TRIANGULATE')
ob_cylinder.location = (0.3168, 0.0, 1.035)
ob_cylinder.scale = (1.591, 1.591, 1.69)
ob_cylinder.lineart.crease_threshold = 0.0
_m = ob_cylinder.modifiers.new('Triangulate', 'TRIANGULATE')
ob_cube_002.location = (0.06538, -5.09, 0.2931)
ob_cube_002.scale = (1.897, 0.6508, 0.6508)
ob_cube_002.lineart.crease_threshold = 0.0
_m = ob_cube_002.modifiers.new('Triangulate', 'TRIANGULATE')
ob_cube_001.location = (0.06538, -2.73, 0.2931)
ob_cube_001.scale = (1.897, 0.6508, 0.6508)
ob_cube_001.lineart.crease_threshold = 0.0
_m = ob_cube_001.modifiers.new('Triangulate', 'TRIANGULATE')
ob_cube.location = (0.0, 4.303, 0.0)
ob_cube.scale = (0.6847, 0.6847, 0.6847)
ob_cube.lock_rotations_4d = False
ob_cube.empty_display_type = 'ARROWS'
ob_cube.lineart.crease_threshold = 0.0
_m = ob_cube.modifiers.new('Triangulate', 'TRIANGULATE')
ob_cube_004.location = (0.0, 7.062, 0.1389)
ob_cube_004.scale = (0.4659, 0.53, 0.1377)
ob_cube_004.lineart.crease_threshold = 0.0
_m = ob_cube_004.modifiers.new('Triangulate', 'TRIANGULATE')

# ---- collection membership
col_collection_1.objects.link(ob_cube_011)
col_collection_1.objects.link(ob_cube_009)
col_collection_1.objects.link(ob_cube_008)
col_collection_1.objects.link(ob_cube_007)
col_collection_1.objects.link(ob_cube_006)
col_collection_1.objects.link(ob_cube_005)
col_collection_1.objects.link(ob_cube_003)
col_collection_1.objects.link(ob_cylinder)
col_collection_1.objects.link(ob_cube_002)
col_collection_1.objects.link(ob_cube_001)
col_collection_1.objects.link(ob_cube)
col_collection_1.objects.link(ob_cube_004)

# ---- scene / render settings (as saved in the file)
scene.frame_start = 1; scene.frame_end = 250; scene.frame_set(1)
scene.render.engine = 'BLENDER_EEVEE_NEXT'
scene.render.resolution_percentage = 50
scene.render.dither_intensity = 0.0
scene.cycles.use_denoising = False
scene.cycles.samples = 128
scene.cycles.sampling_pattern = 'TABULATED_SOBOL'
scene.cycles.light_sampling_threshold = 0.0
scene.cycles.use_adaptive_sampling = False
scene.cycles.use_light_tree = False
scene.cycles.blur_glossy = 0.0
scene.cycles.sample_clamp_indirect = 0.0
scene.view_settings.view_transform = 'Standard'
bpy.context.view_layer.update()

# ---- added for rendering (the .blend has no active camera and no usable light): camera, sun
cam_auto = bpy.data.cameras.new('AutoCamera')
cam_auto.lens = 50.0
cam_auto.sensor_width = 36.0
cam_auto.clip_end = 1000.0
ob_auto_camera = bpy.data.objects.new('AutoCamera', cam_auto)
scene.collection.objects.link(ob_auto_camera)
ob_auto_camera.location = (18.4485, -20.7013, 17.3421)
ob_auto_camera.rotation_euler = (1.09748, -7.21219e-08, 0.694738)
scene.camera = ob_auto_camera
light_auto_sun = bpy.data.lights.new('AutoSun', 'SUN')
light_auto_sun.energy = 3.0
light_auto_sun.angle = 0.0523599
ob_auto_sun = bpy.data.objects.new('AutoSun', light_auto_sun)
scene.collection.objects.link(ob_auto_sun)
ob_auto_sun.rotation_euler = (0.872665, 0.174533, 0.523599)
bpy.context.view_layer.update()
